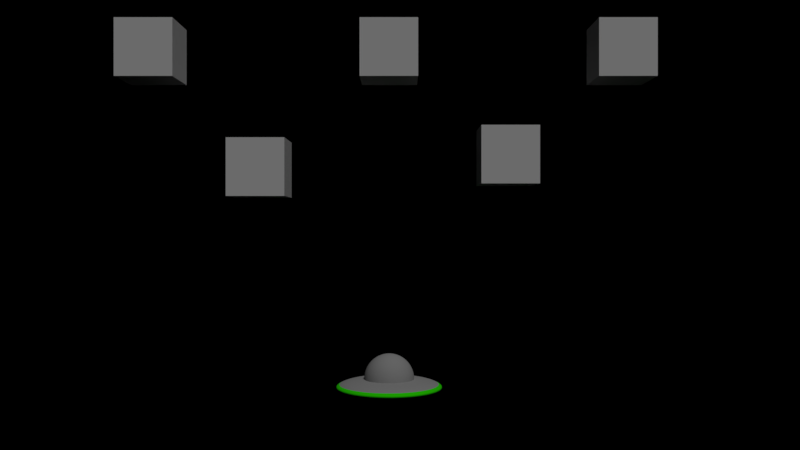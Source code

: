# Source: ufo.blend  (saved by Blender 2.78.0; exported with 4.5.12 LTS)
import bpy
from mathutils import Matrix  # noqa: F401  (used for matrix-valued properties, if any)

bpy.ops.wm.read_factory_settings(use_empty=True)
scene = bpy.context.scene
scene.name = 'Scene'

# ---- collections
col_collection_1_003 = bpy.data.collections.new('Collection 1.003'); scene.collection.children.link(col_collection_1_003)
col_collection_2 = bpy.data.collections.new('Collection 2'); scene.collection.children.link(col_collection_2)
col_collection_2.hide_render = True
col_collection_2.hide_viewport = True

# ---- materials (node trees are filled in below, after node groups)
mat_material_016 = bpy.data.materials.new('Material.016')
mat_material_016.alpha_threshold = 0.0
mat_material_016.use_transparent_shadow = False
mat_material_016.roughness = 0.5
mat_material_016.specular_intensity = 0.0
mat_material_003 = bpy.data.materials.new('Material.003')
mat_material_003.alpha_threshold = 0.0
mat_material_003.use_transparent_shadow = False
mat_material_003.diffuse_color = (0.3916, 0.3916, 0.3916, 1.0)
mat_material_003.roughness = 0.5
mat_material_003.specular_intensity = 1.0
mat_material_002 = bpy.data.materials.new('Material.002')
mat_material_002.alpha_threshold = 0.0
mat_material_002.use_transparent_shadow = False
mat_material_002.diffuse_color = (0.3916, 0.3916, 0.3916, 1.0)
mat_material_002.roughness = 0.5
mat_material_002.specular_intensity = 1.0
mat_material_001 = bpy.data.materials.new('Material.001')
mat_material_001.alpha_threshold = 0.0
mat_material_001.use_transparent_shadow = False
mat_material_001.diffuse_color = (0.03562, 1.0, 0.0, 1.0)
mat_material_001.roughness = 0.5
mat_material_001.specular_intensity = 1.0
mat_material_014 = bpy.data.materials.new('Material.014')
mat_material_014.alpha_threshold = 0.0
mat_material_014.use_transparent_shadow = False
mat_material_014.roughness = 0.5
mat_material_018 = bpy.data.materials.new('Material.018')
mat_material_018.alpha_threshold = 0.0
mat_material_018.use_transparent_shadow = False
mat_material_018.diffuse_color = (0.01236, 0.477, 0.0, 1.0)
mat_material_018.roughness = 0.5
mat_material_018.specular_intensity = 1.0

# ---- material node trees

# ---- world
world_world = bpy.data.worlds.new('World'); scene.world = world_world
world_world.color = (0.0, 0.0, 0.0)
world_world.use_sun_shadow = False
world_world.sun_shadow_jitter_overblur = 0.0
world_world.cycles.sampling_method = 'MANUAL'

# ---- cameras
cam_camera_001 = bpy.data.cameras.new('Camera.001')
cam_camera_001.clip_end = 100.0
cam_camera_001.lens = 35.0
cam_camera_001.sensor_width = 32.0
cam_camera_001.sensor_height = 18.0
cam_camera_001.display_size = 2.0
cam_camera_001.dof.focus_distance = 0.0
cam_camera_001.dof.aperture_fstop = 128.0
cam_camera_001.dof.aperture_blades = 6

# ---- lights
light_lamp = bpy.data.lights.new('Lamp', 'SUN')
light_lamp.transmission_factor = 0.0
light_lamp.cutoff_distance = 30.0
light_lamp.angle = 0.1993
light_lamp.energy = 1.0
light_lamp.shadow_buffer_clip_start = 1.001
light_lamp.shadow_soft_size = 0.1
light_lamp.shadow_cascade_max_distance = 1000.0

# ---- meshes
me_cube = bpy.data.meshes.new('Cube')
me_cube.from_pydata([(-1.0, -1.0, -1.0), (-1.0, -1.0, 1.0), (-1.0, 1.0, -1.0), (-1.0, 1.0, 1.0), (1.0, -1.0, -1.0), (1.0, -1.0, 1.0), (1.0, 1.0, -1.0), (1.0, 1.0, 1.0)], [], [(0, 1, 3, 2), (2, 3, 7, 6), (6, 7, 5, 4), (4, 5, 1, 0), (2, 6, 4, 0), (7, 3, 1, 5)])
me_cube.use_remesh_preserve_volume = False
me_cube.use_remesh_preserve_attributes = False
me_cube.use_mirror_vertex_groups = False
me_cube.update()
me_plane_003 = bpy.data.meshes.new('Plane.003')
me_plane_003.from_pydata([(-1.0, -1.0, 0.0), (1.0, -1.0, 0.0), (-1.0, 1.0, 0.0), (1.0, 1.0, 0.0)], [], [(0, 1, 3, 2)])
me_plane_003.materials.append(mat_material_016)
me_plane_003.use_remesh_preserve_volume = False
me_plane_003.use_remesh_preserve_attributes = False
me_plane_003.use_mirror_vertex_groups = False
me_plane_003.update()
me_sphere_001 = bpy.data.meshes.new('Sphere.001')
me_sphere_001.from_pydata([(0.03806, 0.1913, 0.9808), (0.07466, 0.3753, 0.9239), (0.1084, 0.5449, 0.8315), (0.1379, 0.6935, 0.7071), (0.1622, 0.8155, 0.5556), (0.1802, 0.9061, 0.3827), (0.1913, 0.9619, 0.1951), (0.1951, 0.9808, 7.55e-08), (0.1913, 0.9619, -0.1951), (0.1802, 0.9061, -0.3827), (0.1622, 0.8155, -0.5556), (0.1379, 0.6935, -0.7071), (0.1084, 0.5449, -0.8315), (0.07466, 0.3753, -0.9239), (0.03806, 0.1913, -0.9808), (0.07466, 0.1802, 0.9808), (0.1464, 0.3536, 0.9239), (0.2126, 0.5133, 0.8315), (0.2706, 0.6533, 0.7071), (0.3182, 0.7682, 0.5556), (0.3536, 0.8536, 0.3827), (0.3753, 0.9061, 0.1951), (0.3827, 0.9239, 7.55e-08), (0.3753, 0.9061, -0.1951), (0.3536, 0.8536, -0.3827), (0.3182, 0.7682, -0.5556), (0.2706, 0.6533, -0.7071), (0.2126, 0.5133, -0.8315), (0.1464, 0.3536, -0.9239), (0.07466, 0.1802, -0.9808), (0.1084, 0.1622, 0.9808), (0.2126, 0.3182, 0.9239), (0.3087, 0.4619, 0.8315), (0.3928, 0.5879, 0.7071), (0.4619, 0.6913, 0.5556), (0.5133, 0.7682, 0.3827), (0.5449, 0.8155, 0.1951), (0.5556, 0.8315, 7.55e-08), (0.5449, 0.8155, -0.1951), (0.5133, 0.7682, -0.3827), (0.4619, 0.6913, -0.5556), (0.3928, 0.5879, -0.7071), (0.3087, 0.4619, -0.8315), (0.2126, 0.3182, -0.9239), (0.1084, 0.1622, -0.9808), (0.1379, 0.1379, 0.9808), (0.2706, 0.2706, 0.9239), (0.3928, 0.3928, 0.8315), (0.5, 0.5, 0.7071), (0.5879, 0.5879, 0.5556), (0.6533, 0.6533, 0.3827), (0.6935, 0.6935, 0.1951), (0.7071, 0.7071, 7.55e-08), (0.6935, 0.6935, -0.1951), (0.6533, 0.6533, -0.3827), (0.5879, 0.5879, -0.5556), (0.5, 0.5, -0.7071), (0.3928, 0.3928, -0.8315), (0.2706, 0.2706, -0.9239), (0.1379, 0.1379, -0.9808), (0.1622, 0.1084, 0.9808), (0.3182, 0.2126, 0.9239), (0.4619, 0.3087, 0.8315), (0.5879, 0.3928, 0.7071), (0.6913, 0.4619, 0.5556), (0.7682, 0.5133, 0.3827), (0.8155, 0.5449, 0.1951), (0.8315, 0.5556, 7.55e-08), (0.8155, 0.5449, -0.1951), (0.7682, 0.5133, -0.3827), (0.6913, 0.4619, -0.5556), (0.5879, 0.3928, -0.7071), (0.4619, 0.3087, -0.8315), (0.3182, 0.2126, -0.9239), (0.1622, 0.1084, -0.9808), (0.0, -3.258e-07, -1.0), (0.1802, 0.07466, 0.9808), (0.3536, 0.1464, 0.9239), (0.5133, 0.2126, 0.8315), (0.6533, 0.2706, 0.7071), (0.7682, 0.3182, 0.5556), (0.8536, 0.3536, 0.3827), (0.9061, 0.3753, 0.1951), (0.9239, 0.3827, 7.55e-08), (0.9061, 0.3753, -0.1951), (0.8536, 0.3536, -0.3827), (0.7682, 0.3182, -0.5556), (0.6533, 0.2706, -0.7071), (0.5133, 0.2126, -0.8315), (0.3536, 0.1464, -0.9239), (0.1802, 0.07466, -0.9808), (0.1913, 0.03806, 0.9808), (0.3753, 0.07466, 0.9239), (0.5449, 0.1084, 0.8315), (0.6935, 0.1379, 0.7071), (0.8155, 0.1622, 0.5556), (0.9061, 0.1802, 0.3827), (0.9619, 0.1913, 0.1951), (0.9808, 0.1951, 7.55e-08), (0.9619, 0.1913, -0.1951), (0.9061, 0.1802, -0.3827), (0.8155, 0.1622, -0.5556), (0.6935, 0.1379, -0.7071), (0.5449, 0.1084, -0.8315), (0.3753, 0.07466, -0.9239), (0.1913, 0.03806, -0.9808), (0.1951, -3.266e-07, 0.9808), (0.3827, -3.192e-07, 0.9239), (0.5556, -3.117e-07, 0.8315), (0.7071, -3.192e-07, 0.7071), (0.8315, -3.341e-07, 0.5556), (0.9239, -2.745e-07, 0.3827), (0.9808, -3.937e-07, 0.1951), (1.0, -3.788e-07, 7.55e-08), (0.9808, -3.937e-07, -0.1951), (0.9239, -2.298e-07, -0.3827), (0.8315, -3.341e-07, -0.5556), (0.7071, -3.192e-07, -0.7071), (0.5556, -3.415e-07, -0.8315), (0.3827, -3.043e-07, -0.9239), (0.1951, -3.08e-07, -0.9808), (0.1913, -0.03806, 0.9808), (0.3753, -0.07466, 0.9239), (0.5449, -0.1084, 0.8315), (0.6935, -0.138, 0.7071), (0.8155, -0.1622, 0.5556), (0.9061, -0.1802, 0.3827), (0.9619, -0.1913, 0.1951), (0.9808, -0.1951, 7.55e-08), (0.9619, -0.1913, -0.1951), (0.9061, -0.1802, -0.3827), (0.8155, -0.1622, -0.5556), (0.6935, -0.138, -0.7071), (0.5449, -0.1084, -0.8315), (0.3753, -0.07466, -0.9239), (0.1913, -0.03806, -0.9808), (0.1802, -0.07466, 0.9808), (0.3536, -0.1464, 0.9239), (0.5133, -0.2126, 0.8315), (0.6533, -0.2706, 0.7071), (0.7682, -0.3182, 0.5556), (0.8536, -0.3536, 0.3827), (0.9061, -0.3753, 0.1951), (0.9239, -0.3827, 7.55e-08), (0.9061, -0.3753, -0.1951), (0.8536, -0.3536, -0.3827), (0.7682, -0.3182, -0.5556), (0.6533, -0.2706, -0.7071), (0.5133, -0.2126, -0.8315), (0.3536, -0.1464, -0.9239), (0.1802, -0.07466, -0.9808), (0.1622, -0.1084, 0.9808), (0.3182, -0.2126, 0.9239), (0.4619, -0.3087, 0.8315), (0.5879, -0.3928, 0.7071), (0.6913, -0.4619, 0.5556), (0.7682, -0.5133, 0.3827), (0.8155, -0.5449, 0.1951), (0.8315, -0.5556, 7.55e-08), (0.8155, -0.5449, -0.1951), (0.7682, -0.5133, -0.3827), (0.6913, -0.4619, -0.5556), (0.5879, -0.3928, -0.7071), (0.4619, -0.3087, -0.8315), (0.3182, -0.2126, -0.9239), (0.1622, -0.1084, -0.9808), (0.1379, -0.138, 0.9808), (0.2706, -0.2706, 0.9239), (0.3928, -0.3928, 0.8315), (0.5, -0.5, 0.7071), (0.5879, -0.5879, 0.5556), (0.6533, -0.6533, 0.3827), (0.6935, -0.6935, 0.1951), (0.7071, -0.7071, 7.55e-08), (0.6935, -0.6935, -0.1951), (0.6533, -0.6533, -0.3827), (0.5879, -0.5879, -0.5556), (0.5, -0.5, -0.7071), (0.3928, -0.3928, -0.8315), (0.2706, -0.2706, -0.9239), (0.1379, -0.138, -0.9808), (0.1084, -0.1622, 0.9808), (0.2126, -0.3182, 0.9239), (0.3087, -0.4619, 0.8315), (0.3928, -0.5879, 0.7071), (0.4619, -0.6913, 0.5556), (0.5133, -0.7682, 0.3827), (0.5449, -0.8155, 0.1951), (0.5556, -0.8315, 7.55e-08), (0.5449, -0.8155, -0.1951), (0.5133, -0.7682, -0.3827), (0.4619, -0.6913, -0.5556), (0.3928, -0.5879, -0.7071), (0.3087, -0.4619, -0.8315), (0.2126, -0.3182, -0.9239), (0.1084, -0.1622, -0.9808), (0.07466, -0.1802, 0.9808), (0.1464, -0.3536, 0.9239), (0.2126, -0.5133, 0.8315), (0.2706, -0.6533, 0.7071), (0.3182, -0.7682, 0.5556), (0.3536, -0.8536, 0.3827), (0.3753, -0.9061, 0.1951), (0.3827, -0.9239, 7.55e-08), (0.3753, -0.9061, -0.1951), (0.3536, -0.8536, -0.3827), (0.3182, -0.7682, -0.5556), (0.2706, -0.6533, -0.7071), (0.2126, -0.5133, -0.8315), (0.1464, -0.3536, -0.9239), (0.07466, -0.1802, -0.9808), (0.03806, -0.1913, 0.9808), (0.07466, -0.3753, 0.9239), (0.1084, -0.5449, 0.8315), (0.1379, -0.6935, 0.7071), (0.1622, -0.8155, 0.5556), (0.1802, -0.9061, 0.3827), (0.1913, -0.9619, 0.1951), (0.1951, -0.9808, 7.55e-08), (0.1913, -0.9619, -0.1951), (0.1802, -0.9061, -0.3827), (0.1622, -0.8155, -0.5556), (0.1379, -0.6935, -0.7071), (0.1084, -0.5449, -0.8315), (0.07466, -0.3753, -0.9239), (0.03806, -0.1913, -0.9808), (-7.212e-09, -0.1951, 0.9808), (4.122e-08, -0.3827, 0.9239), (2.632e-08, -0.5556, 0.8315), (-2.584e-08, -0.7071, 0.7071), (-8.544e-08, -0.8315, 0.5556), (6.357e-08, -0.9239, 0.3827), (-8.544e-08, -0.9808, 0.1951), (-1.003e-07, -1.0, 7.55e-08), (-8.544e-08, -0.9808, -0.1951), (6.357e-08, -0.9239, -0.3827), (-8.544e-08, -0.8315, -0.5556), (-2.584e-08, -0.7071, -0.7071), (-1.094e-08, -0.5556, -0.8315), (3.964e-09, -0.3827, -0.9239), (3.964e-09, -0.1951, -0.9808), (-0.03806, -0.1913, 0.9808), (-0.07466, -0.3753, 0.9239), (-0.1084, -0.5449, 0.8315), (-0.1379, -0.6935, 0.7071), (-0.1622, -0.8155, 0.5556), (-0.1802, -0.9061, 0.3827), (-0.1913, -0.9619, 0.1951), (-0.1951, -0.9808, 7.55e-08), (-0.1913, -0.9619, -0.1951), (-0.1802, -0.9061, -0.3827), (-0.1622, -0.8155, -0.5556), (-0.1379, -0.6935, -0.7071), (-0.1084, -0.5449, -0.8315), (-0.07466, -0.3753, -0.9239), (-0.03806, -0.1913, -0.9808), (-0.07466, -0.1802, 0.9808), (-0.1464, -0.3536, 0.9239), (-0.2126, -0.5133, 0.8315), (-0.2706, -0.6533, 0.7071), (-0.3182, -0.7682, 0.5556), (-0.3536, -0.8536, 0.3827), (-0.3753, -0.9061, 0.1951), (-0.3827, -0.9239, 7.55e-08), (-0.3753, -0.9061, -0.1951), (-0.3536, -0.8536, -0.3827), (-0.3182, -0.7682, -0.5556), (-0.2706, -0.6533, -0.7071), (-0.2126, -0.5133, -0.8315), (-0.1464, -0.3536, -0.9239), (-0.07466, -0.1802, -0.9808), (-1.81e-07, -5.968e-07, 1.0), (-0.1084, -0.1622, 0.9808), (-0.2126, -0.3182, 0.9239), (-0.3087, -0.4619, 0.8315), (-0.3928, -0.5879, 0.7071), (-0.4619, -0.6913, 0.5556), (-0.5133, -0.7682, 0.3827), (-0.5449, -0.8155, 0.1951), (-0.5556, -0.8315, 7.55e-08), (-0.5449, -0.8155, -0.1951), (-0.5133, -0.7682, -0.3827), (-0.4619, -0.6913, -0.5556), (-0.3928, -0.5879, -0.7071), (-0.3087, -0.4619, -0.8315), (-0.2126, -0.3182, -0.9239), (-0.1084, -0.1622, -0.9808), (-0.1379, -0.138, 0.9808), (-0.2706, -0.2706, 0.9239), (-0.3928, -0.3928, 0.8315), (-0.5, -0.5, 0.7071), (-0.5879, -0.5879, 0.5556), (-0.6533, -0.6533, 0.3827), (-0.6935, -0.6935, 0.1951), (-0.7071, -0.7071, 7.55e-08), (-0.6935, -0.6935, -0.1951), (-0.6533, -0.6533, -0.3827), (-0.5879, -0.5879, -0.5556), (-0.5, -0.5, -0.7071), (-0.3928, -0.3928, -0.8315), (-0.2706, -0.2706, -0.9239), (-0.1379, -0.1379, -0.9808), (-0.1622, -0.1084, 0.9808), (-0.3182, -0.2126, 0.9239), (-0.4619, -0.3087, 0.8315), (-0.5879, -0.3928, 0.7071), (-0.6913, -0.4619, 0.5556), (-0.7682, -0.5133, 0.3827), (-0.8155, -0.5449, 0.1951), (-0.8315, -0.5556, 7.55e-08), (-0.8155, -0.5449, -0.1951), (-0.7682, -0.5133, -0.3827), (-0.6913, -0.4619, -0.5556), (-0.5879, -0.3928, -0.7071), (-0.4619, -0.3087, -0.8315), (-0.3182, -0.2126, -0.9239), (-0.1622, -0.1084, -0.9808), (-0.1802, -0.07466, 0.9808), (-0.3536, -0.1464, 0.9239), (-0.5133, -0.2126, 0.8315), (-0.6533, -0.2706, 0.7071), (-0.7682, -0.3182, 0.5556), (-0.8536, -0.3536, 0.3827), (-0.9061, -0.3753, 0.1951), (-0.9239, -0.3827, 7.55e-08), (-0.9061, -0.3753, -0.1951), (-0.8536, -0.3536, -0.3827), (-0.7682, -0.3182, -0.5556), (-0.6533, -0.2706, -0.7071), (-0.5133, -0.2126, -0.8315), (-0.3536, -0.1464, -0.9239), (-0.1802, -0.07466, -0.9808), (-0.1913, -0.03806, 0.9808), (-0.3753, -0.07466, 0.9239), (-0.5449, -0.1084, 0.8315), (-0.6935, -0.1379, 0.7071), (-0.8155, -0.1622, 0.5556), (-0.9061, -0.1802, 0.3827), (-0.9619, -0.1913, 0.1951), (-0.9808, -0.1951, 7.55e-08), (-0.9619, -0.1913, -0.1951), (-0.9061, -0.1802, -0.3827), (-0.8155, -0.1622, -0.5556), (-0.6935, -0.1379, -0.7071), (-0.5449, -0.1084, -0.8315), (-0.3753, -0.07466, -0.9239), (-0.1913, -0.03806, -0.9808), (-0.1951, -3.117e-07, 0.9808), (-0.3827, -2.819e-07, 0.9239), (-0.5556, -2.819e-07, 0.8315), (-0.7071, -1.851e-07, 0.7071), (-0.8315, -1.404e-07, 0.5556), (-0.9239, -3.192e-07, 0.3827), (-0.9808, -9.567e-08, 0.1951), (-1.0, -1.404e-07, 7.55e-08), (-0.9808, -9.567e-08, -0.1951), (-0.9239, -3.192e-07, -0.3827), (-0.8315, -1.404e-07, -0.5556), (-0.7071, -1.851e-07, -0.7071), (-0.5556, -2.596e-07, -0.8315), (-0.3827, -2.521e-07, -0.9239), (-0.1951, -3.155e-07, -0.9808), (-0.1913, 0.03806, 0.9808), (-0.3753, 0.07466, 0.9239), (-0.5449, 0.1084, 0.8315), (-0.6935, 0.1379, 0.7071), (-0.8155, 0.1622, 0.5556), (-0.9061, 0.1802, 0.3827), (-0.9619, 0.1913, 0.1951), (-0.9808, 0.1951, 7.55e-08), (-0.9619, 0.1913, -0.1951), (-0.9061, 0.1802, -0.3827), (-0.8155, 0.1622, -0.5556), (-0.6935, 0.1379, -0.7071), (-0.5449, 0.1084, -0.8315), (-0.3753, 0.07466, -0.9239), (-0.1913, 0.03806, -0.9808), (-0.1802, 0.07466, 0.9808), (-0.3536, 0.1464, 0.9239), (-0.5133, 0.2126, 0.8315), (-0.6533, 0.2706, 0.7071), (-0.7682, 0.3182, 0.5556), (-0.8536, 0.3536, 0.3827), (-0.9061, 0.3753, 0.1951), (-0.9239, 0.3827, 7.55e-08), (-0.9061, 0.3753, -0.1951), (-0.8536, 0.3536, -0.3827), (-0.7682, 0.3182, -0.5556), (-0.6533, 0.2706, -0.7071), (-0.5133, 0.2126, -0.8315), (-0.3536, 0.1464, -0.9239), (-0.1802, 0.07466, -0.9808), (-0.1622, 0.1084, 0.9808), (-0.3182, 0.2126, 0.9239), (-0.4619, 0.3087, 0.8315), (-0.5879, 0.3928, 0.7071), (-0.6913, 0.4619, 0.5556), (-0.7682, 0.5133, 0.3827), (-0.8155, 0.5449, 0.1951), (-0.8315, 0.5556, 7.55e-08), (-0.8155, 0.5449, -0.1951), (-0.7682, 0.5133, -0.3827), (-0.6913, 0.4619, -0.5556), (-0.5879, 0.3928, -0.7071), (-0.4619, 0.3087, -0.8315), (-0.3182, 0.2126, -0.9239), (-0.1622, 0.1084, -0.9808), (-0.1379, 0.1379, 0.9808), (-0.2706, 0.2706, 0.9239), (-0.3928, 0.3928, 0.8315), (-0.5, 0.5, 0.7071), (-0.5879, 0.5879, 0.5556), (-0.6533, 0.6533, 0.3827), (-0.6935, 0.6935, 0.1951), (-0.7071, 0.7071, 7.55e-08), (-0.6935, 0.6935, -0.1951), (-0.6533, 0.6533, -0.3827), (-0.5879, 0.5879, -0.5556), (-0.5, 0.5, -0.7071), (-0.3928, 0.3928, -0.8315), (-0.2706, 0.2706, -0.9239), (-0.1379, 0.1379, -0.9808), (-0.1084, 0.1622, 0.9808), (-0.2126, 0.3182, 0.9239), (-0.3087, 0.4619, 0.8315), (-0.3928, 0.5879, 0.7071), (-0.4619, 0.6913, 0.5556), (-0.5133, 0.7682, 0.3827), (-0.5449, 0.8155, 0.1951), (-0.5556, 0.8315, 7.55e-08), (-0.5449, 0.8155, -0.1951), (-0.5133, 0.7682, -0.3827), (-0.4619, 0.6913, -0.5556), (-0.3928, 0.5879, -0.7071), (-0.3087, 0.4619, -0.8315), (-0.2126, 0.3182, -0.9239), (-0.1084, 0.1622, -0.9808), (-0.07466, 0.1802, 0.9808), (-0.1464, 0.3536, 0.9239), (-0.2126, 0.5133, 0.8315), (-0.2706, 0.6533, 0.7071), (-0.3182, 0.7682, 0.5556), (-0.3536, 0.8536, 0.3827), (-0.3753, 0.9061, 0.1951), (-0.3827, 0.9239, 7.55e-08), (-0.3753, 0.9061, -0.1951), (-0.3536, 0.8536, -0.3827), (-0.3182, 0.7682, -0.5556), (-0.2706, 0.6533, -0.7071), (-0.2126, 0.5133, -0.8315), (-0.1464, 0.3536, -0.9239), (-0.07466, 0.1802, -0.9808), (-0.03806, 0.1913, 0.9808), (-0.07466, 0.3753, 0.9239), (-0.1084, 0.5449, 0.8315), (-0.1379, 0.6935, 0.7071), (-0.1622, 0.8155, 0.5556), (-0.1802, 0.9061, 0.3827), (-0.1913, 0.9619, 0.1951), (-0.1951, 0.9808, 7.55e-08), (-0.1913, 0.9619, -0.1951), (-0.1802, 0.9061, -0.3827), (-0.1622, 0.8155, -0.5556), (-0.1379, 0.6935, -0.7071), (-0.1084, 0.5449, -0.8315), (-0.07466, 0.3753, -0.9239), (-0.03806, 0.1913, -0.9808), (3.749e-08, 0.1951, 0.9808), (7.847e-08, 0.3827, 0.9239), (1.083e-07, 0.5556, 0.8315), (1.53e-07, 0.7071, 0.7071), (2.722e-07, 0.8315, 0.5556), (6.357e-08, 0.9239, 0.3827), (2.573e-07, 0.9808, 0.1951), (2.722e-07, 1.0, 7.55e-08), (2.573e-07, 0.9808, -0.1951), (6.357e-08, 0.9239, -0.3827), (2.722e-07, 0.8315, -0.5556), (1.53e-07, 0.7071, -0.7071), (1.232e-07, 0.5556, -0.8315), (7.847e-08, 0.3827, -0.9239), (1.514e-08, 0.1951, -0.9808), (0.07945, 0.3994, 0.03802), (0.1558, 0.7835, 0.01747), (0.2263, 1.137, -0.01588), (0.288, 1.448, -0.06078), (0.3386, 1.702, -0.1155), (0.3762, 1.892, -0.1779), (0.3994, 2.008, -0.2456), (0.4072, 2.047, -0.316), (0.3994, 2.008, -0.3865), (0.3762, 1.892, -0.4542), (0.3386, 1.702, -0.5166), (0.288, 1.448, -0.5713), (0.2263, 1.137, -0.6162), (0.1558, 0.7835, -0.6495), (0.07945, 0.3994, -0.6701), (0.1558, 0.3762, 0.03802), (0.3057, 0.738, 0.01747), (0.4438, 1.071, -0.01588), (0.5649, 1.364, -0.06078), (0.6642, 1.604, -0.1155), (0.738, 1.782, -0.1779), (0.7835, 1.892, -0.2456), (0.7988, 1.929, -0.316), (0.7835, 1.892, -0.3865), (0.738, 1.782, -0.4542), (0.6642, 1.604, -0.5166), (0.5649, 1.364, -0.5713), (0.4438, 1.071, -0.6162), (0.3057, 0.738, -0.6495), (0.1558, 0.3762, -0.6701), (0.2263, 0.3386, 0.03802), (0.4438, 0.6642, 0.01747), (0.6443, 0.9643, -0.01588), (0.8201, 1.227, -0.06078), (0.9643, 1.443, -0.1155), (1.071, 1.604, -0.1779), (1.137, 1.702, -0.2456), (1.16, 1.736, -0.316), (1.137, 1.702, -0.3865), (1.071, 1.604, -0.4542), (0.9643, 1.443, -0.5166), (0.8201, 1.227, -0.5713), (0.6443, 0.9643, -0.6162), (0.4438, 0.6642, -0.6495), (0.2263, 0.3386, -0.6701), (0.288, 0.288, 0.03802), (0.5649, 0.5649, 0.01747), (0.8201, 0.8201, -0.01588), (1.044, 1.044, -0.06078), (1.227, 1.227, -0.1155), (1.364, 1.364, -0.1779), (1.448, 1.448, -0.2456), (1.476, 1.476, -0.316), (1.448, 1.448, -0.3865), (1.364, 1.364, -0.4542), (1.227, 1.227, -0.5166), (1.044, 1.044, -0.5713), (0.8201, 0.8201, -0.6162), (0.5649, 0.5649, -0.6495), (0.288, 0.288, -0.6701), (0.3386, 0.2263, 0.03802), (0.6642, 0.4438, 0.01747), (0.9643, 0.6443, -0.01588), (1.227, 0.8201, -0.06078), (1.443, 0.9643, -0.1155), (1.604, 1.071, -0.1779), (1.702, 1.137, -0.2456), (1.736, 1.16, -0.316), (1.702, 1.137, -0.3865), (1.604, 1.071, -0.4542), (1.443, 0.9643, -0.5166), (1.227, 0.8201, -0.5713), (0.9643, 0.6443, -0.6162), (0.6642, 0.4438, -0.6495), (0.3386, 0.2263, -0.6701), (-1.361e-08, -6.802e-07, -0.677), (0.3762, 0.1558, 0.03802), (0.738, 0.3057, 0.01747), (1.071, 0.4438, -0.01588), (1.364, 0.5649, -0.06078), (1.604, 0.6642, -0.1155), (1.782, 0.738, -0.1779), (1.892, 0.7835, -0.2456), (1.929, 0.7988, -0.316), (1.892, 0.7835, -0.3865), (1.782, 0.738, -0.4542), (1.604, 0.6642, -0.5166), (1.364, 0.5649, -0.5713), (1.071, 0.4438, -0.6162), (0.738, 0.3057, -0.6495), (0.3762, 0.1558, -0.6701), (0.3994, 0.07945, 0.03802), (0.7835, 0.1558, 0.01747), (1.137, 0.2263, -0.01588), (1.448, 0.288, -0.06078), (1.702, 0.3386, -0.1155), (1.892, 0.3762, -0.1779), (2.008, 0.3994, -0.2456), (2.047, 0.4072, -0.316), (2.008, 0.3994, -0.3865), (1.892, 0.3762, -0.4542), (1.702, 0.3386, -0.5166), (1.448, 0.288, -0.5713), (1.137, 0.2263, -0.6162), (0.7835, 0.1558, -0.6495), (0.3994, 0.07945, -0.6701), (0.4072, -6.818e-07, 0.03802), (0.7988, -6.663e-07, 0.01747), (1.16, -6.507e-07, -0.01588), (1.476, -6.663e-07, -0.06078), (1.736, -6.974e-07, -0.1155), (1.929, -5.73e-07, -0.1779), (2.047, -8.218e-07, -0.2456), (2.087, -7.907e-07, -0.316), (2.047, -8.218e-07, -0.3865), (1.929, -4.797e-07, -0.4542), (1.736, -6.974e-07, -0.5166), (1.476, -6.663e-07, -0.5713), (1.16, -7.13e-07, -0.6162), (0.7988, -6.352e-07, -0.6495), (0.4072, -6.43e-07, -0.6701), (0.3994, -0.07945, 0.03802), (0.7835, -0.1558, 0.01747), (1.137, -0.2263, -0.01588), (1.448, -0.288, -0.06078), (1.702, -0.3386, -0.1155), (1.892, -0.3762, -0.1779), (2.008, -0.3994, -0.2456), (2.047, -0.4072, -0.316), (2.008, -0.3994, -0.3865), (1.892, -0.3762, -0.4542), (1.702, -0.3386, -0.5166), (1.448, -0.288, -0.5713), (1.137, -0.2263, -0.6162), (0.7835, -0.1558, -0.6495), (0.3994, -0.07945, -0.6701), (0.3762, -0.1558, 0.03802), (0.738, -0.3057, 0.01747), (1.071, -0.4438, -0.01588), (1.364, -0.5649, -0.06078), (1.604, -0.6642, -0.1155), (1.782, -0.738, -0.1779), (1.892, -0.7835, -0.2456), (1.929, -0.7988, -0.316), (1.892, -0.7835, -0.3865), (1.782, -0.738, -0.4542), (1.604, -0.6642, -0.5166), (1.364, -0.5649, -0.5713), (1.071, -0.4438, -0.6162), (0.738, -0.3057, -0.6495), (0.3762, -0.1558, -0.6701), (0.3386, -0.2263, 0.03802), (0.6642, -0.4438, 0.01747), (0.9643, -0.6443, -0.01588), (1.227, -0.8201, -0.06078), (1.443, -0.9643, -0.1155), (1.604, -1.071, -0.1779), (1.702, -1.137, -0.2456), (1.736, -1.16, -0.316), (1.702, -1.137, -0.3865), (1.604, -1.071, -0.4542), (1.443, -0.9643, -0.5166), (1.227, -0.8201, -0.5713), (0.9643, -0.6443, -0.6162), (0.6642, -0.4438, -0.6495), (0.3386, -0.2263, -0.6701), (0.288, -0.288, 0.03802), (0.5649, -0.5649, 0.01747), (0.8201, -0.8201, -0.01588), (1.044, -1.044, -0.06078), (1.227, -1.227, -0.1155), (1.364, -1.364, -0.1779), (1.448, -1.448, -0.2456), (1.476, -1.476, -0.316), (1.448, -1.448, -0.3865), (1.364, -1.364, -0.4542), (1.227, -1.227, -0.5166), (1.044, -1.044, -0.5713), (0.8201, -0.8201, -0.6162), (0.5649, -0.5649, -0.6495), (0.288, -0.288, -0.6701), (0.2263, -0.3386, 0.03802), (0.4438, -0.6642, 0.01747), (0.6443, -0.9643, -0.01588), (0.8201, -1.227, -0.06078), (0.9643, -1.443, -0.1155), (1.071, -1.604, -0.1779), (1.137, -1.702, -0.2456), (1.16, -1.736, -0.316), (1.137, -1.702, -0.3865), (1.071, -1.604, -0.4542), (0.9643, -1.443, -0.5166), (0.8201, -1.227, -0.5713), (0.6443, -0.9643, -0.6162), (0.4438, -0.6642, -0.6495), (0.2263, -0.3386, -0.6701), (0.1558, -0.3762, 0.03802), (0.3057, -0.738, 0.01747), (0.4438, -1.071, -0.01588), (0.5649, -1.364, -0.06078), (0.6642, -1.604, -0.1155), (0.738, -1.782, -0.1779), (0.7835, -1.892, -0.2456), (0.7988, -1.929, -0.316), (0.7835, -1.892, -0.3865), (0.738, -1.782, -0.4542), (0.6642, -1.604, -0.5166), (0.5649, -1.364, -0.5713), (0.4438, -1.071, -0.6162), (0.3057, -0.738, -0.6495), (0.1558, -0.3762, -0.6701), (0.07945, -0.3994, 0.03802), (0.1558, -0.7835, 0.01747), (0.2263, -1.137, -0.01588), (0.288, -1.448, -0.06078), (0.3386, -1.702, -0.1155), (0.3762, -1.892, -0.1779), (0.3994, -2.008, -0.2456), (0.4072, -2.047, -0.316), (0.3994, -2.008, -0.3865), (0.3762, -1.892, -0.4542), (0.3386, -1.702, -0.5166), (0.288, -1.448, -0.5713), (0.2263, -1.137, -0.6162), (0.1558, -0.7835, -0.6495), (0.07945, -0.3994, -0.6701), (-3.122e-08, -0.4072, 0.03802), (6.995e-08, -0.7988, 0.01747), (3.896e-08, -1.16, -0.01588), (-6.975e-08, -1.476, -0.06078), (-1.94e-07, -1.736, -0.1155), (1.173e-07, -1.929, -0.1779), (-1.935e-07, -2.047, -0.2456), (-2.244e-07, -2.087, -0.316), (-1.93e-07, -2.047, -0.3865), (1.183e-07, -1.929, -0.4542), (-1.925e-07, -1.736, -0.5166), (-6.793e-08, -1.476, -0.5713), (-3.666e-08, -1.16, -0.6162), (-5.436e-09, -0.7988, -0.6495), (-5.363e-09, -0.4072, -0.6701), (-0.07945, -0.3994, 0.03802), (-0.1558, -0.7835, 0.01747), (-0.2263, -1.137, -0.01588), (-0.288, -1.448, -0.06078), (-0.3386, -1.702, -0.1155), (-0.3762, -1.892, -0.1779), (-0.3994, -2.008, -0.2456), (-0.4072, -2.047, -0.316), (-0.3994, -2.008, -0.3865), (-0.3762, -1.892, -0.4542), (-0.3386, -1.702, -0.5166), (-0.288, -1.448, -0.5713), (-0.2263, -1.137, -0.6162), (-0.1558, -0.7835, -0.6495), (-0.07945, -0.3994, -0.6701), (-0.1558, -0.3762, 0.03802), (-0.3057, -0.738, 0.01747), (-0.4438, -1.071, -0.01588), (-0.5649, -1.364, -0.06078), (-0.6642, -1.604, -0.1155), (-0.738, -1.782, -0.1779), (-0.7835, -1.892, -0.2456), (-0.7988, -1.929, -0.316), (-0.7835, -1.892, -0.3865), (-0.738, -1.782, -0.4542), (-0.6642, -1.604, -0.5166), (-0.5649, -1.364, -0.5713), (-0.4438, -1.071, -0.6162), (-0.3057, -0.738, -0.6495), (-0.1558, -0.3762, -0.6701), (-3.941e-07, -1.246e-06, 0.04495), (-0.2263, -0.3386, 0.03802), (-0.4438, -0.6642, 0.01747), (-0.6443, -0.9643, -0.01588), (-0.8201, -1.227, -0.06078), (-0.9643, -1.443, -0.1155), (-1.071, -1.604, -0.1779), (-1.137, -1.702, -0.2456), (-1.16, -1.736, -0.316), (-1.137, -1.702, -0.3865), (-1.071, -1.604, -0.4542), (-0.9643, -1.443, -0.5166), (-0.8201, -1.227, -0.5713), (-0.6443, -0.9643, -0.6162), (-0.4438, -0.6642, -0.6495), (-0.2263, -0.3386, -0.6701), (-0.288, -0.288, 0.03802), (-0.5649, -0.5649, 0.01747), (-0.8201, -0.8201, -0.01588), (-1.044, -1.044, -0.06078), (-1.227, -1.227, -0.1155), (-1.364, -1.364, -0.1779), (-1.448, -1.448, -0.2456), (-1.476, -1.476, -0.316), (-1.448, -1.448, -0.3865), (-1.364, -1.364, -0.4542), (-1.227, -1.227, -0.5166), (-1.044, -1.044, -0.5713), (-0.8201, -0.8201, -0.6162), (-0.5649, -0.5649, -0.6495), (-0.288, -0.288, -0.6701), (-0.3386, -0.2263, 0.03802), (-0.6642, -0.4438, 0.01747), (-0.9643, -0.6443, -0.01588), (-1.227, -0.8201, -0.06078), (-1.443, -0.9643, -0.1155), (-1.604, -1.071, -0.1779), (-1.702, -1.137, -0.2456), (-1.736, -1.16, -0.316), (-1.702, -1.137, -0.3865), (-1.604, -1.071, -0.4542), (-1.443, -0.9643, -0.5166), (-1.227, -0.8201, -0.5713), (-0.9643, -0.6443, -0.6162), (-0.6642, -0.4438, -0.6495), (-0.3386, -0.2263, -0.6701), (-0.3762, -0.1558, 0.03802), (-0.738, -0.3057, 0.01747), (-1.071, -0.4438, -0.01588), (-1.364, -0.5649, -0.06078), (-1.604, -0.6642, -0.1155), (-1.782, -0.738, -0.1779), (-1.892, -0.7835, -0.2456), (-1.929, -0.7988, -0.316), (-1.892, -0.7835, -0.3865), (-1.782, -0.738, -0.4542), (-1.604, -0.6642, -0.5166), (-1.364, -0.5649, -0.5713), (-1.071, -0.4438, -0.6162), (-0.738, -0.3057, -0.6495), (-0.3762, -0.1558, -0.6701), (-0.3994, -0.07945, 0.03802), (-0.7835, -0.1558, 0.01747), (-1.137, -0.2263, -0.01588), (-1.448, -0.288, -0.06078), (-1.702, -0.3386, -0.1155), (-1.892, -0.3762, -0.1779), (-2.008, -0.3994, -0.2456), (-2.047, -0.4072, -0.316), (-2.008, -0.3994, -0.3865), (-1.892, -0.3762, -0.4542), (-1.702, -0.3386, -0.5166), (-1.448, -0.288, -0.5713), (-1.137, -0.2263, -0.6162), (-0.7835, -0.1558, -0.6495), (-0.3994, -0.07945, -0.6701), (-0.4072, -6.507e-07, 0.03802), (-0.7988, -5.885e-07, 0.01747), (-1.16, -5.885e-07, -0.01588), (-1.476, -3.863e-07, -0.06078), (-1.736, -2.93e-07, -0.1155), (-1.929, -6.663e-07, -0.1779), (-2.047, -1.997e-07, -0.2456), (-2.087, -2.93e-07, -0.316), (-2.047, -1.997e-07, -0.3865), (-1.929, -6.663e-07, -0.4542), (-1.736, -2.93e-07, -0.5166), (-1.476, -3.863e-07, -0.5713), (-1.16, -5.419e-07, -0.6162), (-0.7988, -5.263e-07, -0.6495), (-0.4072, -6.585e-07, -0.6701), (-0.3994, 0.07945, 0.03802), (-0.7835, 0.1558, 0.01747), (-1.137, 0.2263, -0.01588), (-1.448, 0.288, -0.06078), (-1.702, 0.3386, -0.1155), (-1.892, 0.3762, -0.1779), (-2.008, 0.3994, -0.2456), (-2.047, 0.4072, -0.316), (-2.008, 0.3994, -0.3865), (-1.892, 0.3762, -0.4542), (-1.702, 0.3386, -0.5166), (-1.448, 0.288, -0.5713), (-1.137, 0.2263, -0.6162), (-0.7835, 0.1558, -0.6495), (-0.3994, 0.07945, -0.6701), (-0.3762, 0.1558, 0.03802), (-0.738, 0.3057, 0.01747), (-1.071, 0.4438, -0.01588), (-1.364, 0.5649, -0.06078), (-1.604, 0.6642, -0.1155), (-1.782, 0.738, -0.1779), (-1.892, 0.7835, -0.2456), (-1.929, 0.7988, -0.316), (-1.892, 0.7835, -0.3865), (-1.782, 0.738, -0.4542), (-1.604, 0.6642, -0.5166), (-1.364, 0.5649, -0.5713), (-1.071, 0.4438, -0.6162), (-0.738, 0.3057, -0.6495), (-0.3762, 0.1558, -0.6701), (-0.3386, 0.2263, 0.03802), (-0.6642, 0.4438, 0.01747), (-0.9643, 0.6443, -0.01588), (-1.227, 0.8201, -0.06078), (-1.443, 0.9643, -0.1155), (-1.604, 1.071, -0.1779), (-1.702, 1.137, -0.2456), (-1.736, 1.16, -0.316), (-1.702, 1.137, -0.3865), (-1.604, 1.071, -0.4542), (-1.443, 0.9643, -0.5166), (-1.227, 0.8201, -0.5713), (-0.9643, 0.6443, -0.6162), (-0.6642, 0.4438, -0.6495), (-0.3386, 0.2263, -0.6701), (-0.288, 0.288, 0.03802), (-0.5649, 0.5649, 0.01747), (-0.8201, 0.8201, -0.01588), (-1.044, 1.044, -0.06078), (-1.227, 1.227, -0.1155), (-1.364, 1.364, -0.1779), (-1.448, 1.448, -0.2456), (-1.476, 1.476, -0.316), (-1.448, 1.448, -0.3865), (-1.364, 1.364, -0.4542), (-1.227, 1.227, -0.5166), (-1.044, 1.044, -0.5713), (-0.8201, 0.8201, -0.6162), (-0.5649, 0.5649, -0.6495), (-0.288, 0.288, -0.6701), (-0.2263, 0.3386, 0.03802), (-0.4438, 0.6642, 0.01747), (-0.6443, 0.9643, -0.01588), (-0.8201, 1.227, -0.06078), (-0.9643, 1.443, -0.1155), (-1.071, 1.604, -0.1779), (-1.137, 1.702, -0.2456), (-1.16, 1.736, -0.316), (-1.137, 1.702, -0.3865), (-1.071, 1.604, -0.4542), (-0.9643, 1.443, -0.5166), (-0.8201, 1.227, -0.5713), (-0.6443, 0.9643, -0.6162), (-0.4438, 0.6642, -0.6495), (-0.2263, 0.3386, -0.6701), (-0.1558, 0.3762, 0.03802), (-0.3057, 0.738, 0.01747), (-0.4438, 1.071, -0.01588), (-0.5649, 1.364, -0.06078), (-0.6642, 1.604, -0.1155), (-0.738, 1.782, -0.1779), (-0.7835, 1.892, -0.2456), (-0.7988, 1.929, -0.316), (-0.7835, 1.892, -0.3865), (-0.738, 1.782, -0.4542), (-0.6642, 1.604, -0.5166), (-0.5649, 1.364, -0.5713), (-0.4438, 1.071, -0.6162), (-0.3057, 0.738, -0.6495), (-0.1558, 0.3762, -0.6701), (-0.07945, 0.3994, 0.03802), (-0.1558, 0.7835, 0.01747), (-0.2263, 1.137, -0.01588), (-0.288, 1.448, -0.06078), (-0.3386, 1.702, -0.1155), (-0.3762, 1.892, -0.1779), (-0.3994, 2.008, -0.2456), (-0.4072, 2.047, -0.316), (-0.3994, 2.008, -0.3865), (-0.3762, 1.892, -0.4542), (-0.3386, 1.702, -0.5166), (-0.288, 1.448, -0.5713), (-0.2263, 1.137, -0.6162), (-0.1558, 0.7835, -0.6495), (-0.07945, 0.3994, -0.6701), (6.21e-08, 0.4072, 0.03802), (1.477e-07, 0.7988, 0.01747), (2.1e-07, 1.16, -0.01588), (3.035e-07, 1.476, -0.06078), (5.526e-07, 1.736, -0.1155), (1.173e-07, 1.929, -0.1779), (5.219e-07, 2.047, -0.2456), (5.533e-07, 2.087, -0.316), (5.224e-07, 2.047, -0.3865), (1.183e-07, 1.929, -0.4542), (5.54e-07, 1.736, -0.5166), (3.053e-07, 1.476, -0.5713), (2.433e-07, 1.16, -0.6162), (1.501e-07, 0.7988, -0.6495), (1.797e-08, 0.4072, -0.6701), (0.08027, 0.4036, 0.008988), (0.1575, 0.7916, -0.00987), (0.2286, 1.149, -0.04049), (0.291, 1.463, -0.08171), (0.3421, 1.72, -0.1319), (0.3801, 1.911, -0.1892), (0.4036, 2.029, -0.2514), (0.4115, 2.069, -0.316), (0.4036, 2.029, -0.3807), (0.3801, 1.911, -0.4429), (0.3421, 1.72, -0.5001), (0.291, 1.463, -0.5504), (0.2286, 1.149, -0.5916), (0.1575, 0.7916, -0.6222), (0.08027, 0.4036, -0.6411), (0.1575, 0.3801, 0.008988), (0.3089, 0.7457, -0.00987), (0.4484, 1.083, -0.04049), (0.5707, 1.378, -0.08171), (0.6711, 1.62, -0.1319), (0.7457, 1.8, -0.1892), (0.7916, 1.911, -0.2514), (0.8071, 1.949, -0.316), (0.7916, 1.911, -0.3807), (0.7457, 1.8, -0.4429), (0.6711, 1.62, -0.5001), (0.5707, 1.378, -0.5504), (0.4484, 1.083, -0.5916), (0.3089, 0.7457, -0.6222), (0.1575, 0.3801, -0.6411), (0.2286, 0.3421, 0.008988), (0.4484, 0.6711, -0.00987), (0.651, 0.9743, -0.04049), (0.8286, 1.24, -0.08171), (0.9743, 1.458, -0.1319), (1.083, 1.62, -0.1892), (1.149, 1.72, -0.2514), (1.172, 1.754, -0.316), (1.149, 1.72, -0.3807), (1.083, 1.62, -0.4429), (0.9743, 1.458, -0.5001), (0.8286, 1.24, -0.5504), (0.651, 0.9743, -0.5916), (0.4484, 0.6711, -0.6222), (0.2286, 0.3421, -0.6411), (0.291, 0.291, 0.008988), (0.5707, 0.5707, -0.00987), (0.8286, 0.8286, -0.04049), (1.055, 1.055, -0.08171), (1.24, 1.24, -0.1319), (1.378, 1.378, -0.1892), (1.463, 1.463, -0.2514), (1.491, 1.491, -0.316), (1.463, 1.463, -0.3807), (1.378, 1.378, -0.4429), (1.24, 1.24, -0.5001), (1.055, 1.055, -0.5504), (0.8286, 0.8286, -0.5916), (0.5707, 0.5707, -0.6222), (0.291, 0.291, -0.6411), (0.3421, 0.2286, 0.008988), (0.6711, 0.4484, -0.00987), (0.9743, 0.651, -0.04049), (1.24, 0.8286, -0.08171), (1.458, 0.9743, -0.1319), (1.62, 1.083, -0.1892), (1.72, 1.149, -0.2514), (1.754, 1.172, -0.316), (1.72, 1.149, -0.3807), (1.62, 1.083, -0.4429), (1.458, 0.9743, -0.5001), (1.24, 0.8286, -0.5504), (0.9743, 0.651, -0.5916), (0.6711, 0.4484, -0.6222), (0.3421, 0.2286, -0.6411), (-1.372e-08, -6.872e-07, -0.6474), (0.3801, 0.1575, 0.008988), (0.7457, 0.3089, -0.00987), (1.083, 0.4484, -0.04049), (1.378, 0.5707, -0.08171), (1.62, 0.6711, -0.1319), (1.8, 0.7457, -0.1892), (1.911, 0.7916, -0.2514), (1.949, 0.8071, -0.316), (1.911, 0.7916, -0.3807), (1.8, 0.7457, -0.4429), (1.62, 0.6711, -0.5001), (1.378, 0.5707, -0.5504), (1.083, 0.4484, -0.5916), (0.7457, 0.3089, -0.6222), (0.3801, 0.1575, -0.6411), (0.4036, 0.08027, 0.008988), (0.7916, 0.1575, -0.00987), (1.149, 0.2286, -0.04049), (1.463, 0.291, -0.08171), (1.72, 0.3421, -0.1319), (1.911, 0.3801, -0.1892), (2.029, 0.4036, -0.2514), (2.069, 0.4115, -0.316), (2.029, 0.4036, -0.3807), (1.911, 0.3801, -0.4429), (1.72, 0.3421, -0.5001), (1.463, 0.291, -0.5504), (1.149, 0.2286, -0.5916), (0.7916, 0.1575, -0.6222), (0.4036, 0.08027, -0.6411), (0.4115, -6.889e-07, 0.008988), (0.8071, -6.732e-07, -0.00987), (1.172, -6.575e-07, -0.04049), (1.491, -6.732e-07, -0.08171), (1.754, -7.046e-07, -0.1319), (1.949, -5.789e-07, -0.1892), (2.069, -8.303e-07, -0.2514), (2.109, -7.989e-07, -0.316), (2.069, -8.303e-07, -0.3807), (1.949, -4.846e-07, -0.4429), (1.754, -7.046e-07, -0.5001), (1.491, -6.732e-07, -0.5504), (1.172, -7.203e-07, -0.5916), (0.8071, -6.418e-07, -0.6222), (0.4115, -6.496e-07, -0.6411), (0.4036, -0.08027, 0.008988), (0.7916, -0.1575, -0.00987), (1.149, -0.2286, -0.04049), (1.463, -0.291, -0.08171), (1.72, -0.3421, -0.1319), (1.911, -0.3801, -0.1892), (2.029, -0.4036, -0.2514), (2.069, -0.4115, -0.316), (2.029, -0.4036, -0.3807), (1.911, -0.3801, -0.4429), (1.72, -0.3421, -0.5001), (1.463, -0.291, -0.5504), (1.149, -0.2286, -0.5916), (0.7916, -0.1575, -0.6222), (0.4036, -0.08027, -0.6411), (0.3801, -0.1575, 0.008988), (0.7457, -0.3089, -0.00987), (1.083, -0.4484, -0.04049), (1.378, -0.5707, -0.08171), (1.62, -0.6711, -0.1319), (1.8, -0.7457, -0.1892), (1.911, -0.7916, -0.2514), (1.949, -0.8071, -0.316), (1.911, -0.7916, -0.3807), (1.8, -0.7457, -0.4429), (1.62, -0.6711, -0.5001), (1.378, -0.5707, -0.5504), (1.083, -0.4484, -0.5916), (0.7457, -0.3089, -0.6222), (0.3801, -0.1575, -0.6411), (0.3421, -0.2286, 0.008988), (0.6711, -0.4484, -0.00987), (0.9743, -0.651, -0.04049), (1.24, -0.8286, -0.08171), (1.458, -0.9743, -0.1319), (1.62, -1.083, -0.1892), (1.72, -1.149, -0.2514), (1.754, -1.172, -0.316), (1.72, -1.149, -0.3807), (1.62, -1.083, -0.4429), (1.458, -0.9743, -0.5001), (1.24, -0.8286, -0.5504), (0.9743, -0.651, -0.5916), (0.6711, -0.4484, -0.6222), (0.3421, -0.2286, -0.6411), (0.291, -0.291, 0.008988), (0.5707, -0.5707, -0.00987), (0.8286, -0.8286, -0.04049), (1.055, -1.055, -0.08171), (1.24, -1.24, -0.1319), (1.378, -1.378, -0.1892), (1.463, -1.463, -0.2514), (1.491, -1.491, -0.316), (1.463, -1.463, -0.3807), (1.378, -1.378, -0.4429), (1.24, -1.24, -0.5001), (1.055, -1.055, -0.5504), (0.8286, -0.8286, -0.5916), (0.5707, -0.5707, -0.6222), (0.291, -0.291, -0.6411), (0.2286, -0.3421, 0.008988), (0.4484, -0.6711, -0.00987), (0.651, -0.9743, -0.04049), (0.8286, -1.24, -0.08171), (0.9743, -1.458, -0.1319), (1.083, -1.62, -0.1892), (1.149, -1.72, -0.2514), (1.172, -1.754, -0.316), (1.149, -1.72, -0.3807), (1.083, -1.62, -0.4429), (0.9743, -1.458, -0.5001), (0.8286, -1.24, -0.5504), (0.651, -0.9743, -0.5916), (0.4484, -0.6711, -0.6222), (0.2286, -0.3421, -0.6411), (0.1575, -0.3801, 0.008988), (0.3089, -0.7457, -0.00987), (0.4484, -1.083, -0.04049), (0.5707, -1.378, -0.08171), (0.6711, -1.62, -0.1319), (0.7457, -1.8, -0.1892), (0.7916, -1.911, -0.2514), (0.8071, -1.949, -0.316), (0.7916, -1.911, -0.3807), (0.7457, -1.8, -0.4429), (0.6711, -1.62, -0.5001), (0.5707, -1.378, -0.5504), (0.4484, -1.083, -0.5916), (0.3089, -0.7457, -0.6222), (0.1575, -0.3801, -0.6411), (0.08027, -0.4036, 0.008988), (0.1575, -0.7916, -0.00987), (0.2286, -1.149, -0.04049), (0.291, -1.463, -0.08171), (0.3421, -1.72, -0.1319), (0.3801, -1.911, -0.1892), (0.4036, -2.029, -0.2514), (0.4115, -2.069, -0.316), (0.4036, -2.029, -0.3807), (0.3801, -1.911, -0.4429), (0.3421, -1.72, -0.5001), (0.291, -1.463, -0.5504), (0.2286, -1.149, -0.5916), (0.1575, -0.7916, -0.6222), (0.08027, -0.4036, -0.6411), (-3.127e-08, -0.4115, 0.008988), (7.094e-08, -0.8071, -0.00987), (3.962e-08, -1.172, -0.04049), (-7.023e-08, -1.491, -0.08171), (-1.958e-07, -1.754, -0.1319), (1.187e-07, -1.949, -0.1892), (-1.953e-07, -2.069, -0.2514), (-2.265e-07, -2.109, -0.316), (-1.949e-07, -2.069, -0.3807), (1.196e-07, -1.949, -0.4429), (-1.945e-07, -1.754, -0.5001), (-6.856e-08, -1.491, -0.5504), (-3.699e-08, -1.172, -0.5916), (-5.448e-09, -0.8071, -0.6222), (-5.381e-09, -0.4115, -0.6411), (-0.08027, -0.4036, 0.008988), (-0.1575, -0.7916, -0.00987), (-0.2286, -1.149, -0.04049), (-0.291, -1.463, -0.08171), (-0.3421, -1.72, -0.1319), (-0.3801, -1.911, -0.1892), (-0.4036, -2.029, -0.2514), (-0.4115, -2.069, -0.316), (-0.4036, -2.029, -0.3807), (-0.3801, -1.911, -0.4429), (-0.3421, -1.72, -0.5001), (-0.291, -1.463, -0.5504), (-0.2286, -1.149, -0.5916), (-0.1575, -0.7916, -0.6222), (-0.08027, -0.4036, -0.6411), (-0.1575, -0.3801, 0.008988), (-0.3089, -0.7457, -0.00987), (-0.4484, -1.083, -0.04049), (-0.5707, -1.378, -0.08171), (-0.6711, -1.62, -0.1319), (-0.7457, -1.8, -0.1892), (-0.7916, -1.911, -0.2514), (-0.8071, -1.949, -0.316), (-0.7916, -1.911, -0.3807), (-0.7457, -1.8, -0.4429), (-0.6711, -1.62, -0.5001), (-0.5707, -1.378, -0.5504), (-0.4484, -1.083, -0.5916), (-0.3089, -0.7457, -0.6222), (-0.1575, -0.3801, -0.6411), (-3.979e-07, -1.259e-06, 0.01536), (-0.2286, -0.3421, 0.008988), (-0.4484, -0.6711, -0.00987), (-0.651, -0.9743, -0.04049), (-0.8286, -1.24, -0.08171), (-0.9743, -1.458, -0.1319), (-1.083, -1.62, -0.1892), (-1.149, -1.72, -0.2514), (-1.172, -1.754, -0.316), (-1.149, -1.72, -0.3807), (-1.083, -1.62, -0.4429), (-0.9743, -1.458, -0.5001), (-0.8286, -1.24, -0.5504), (-0.651, -0.9743, -0.5916), (-0.4484, -0.6711, -0.6222), (-0.2286, -0.3421, -0.6411), (-0.291, -0.291, 0.008988), (-0.5707, -0.5707, -0.00987), (-0.8286, -0.8286, -0.04049), (-1.055, -1.055, -0.08171), (-1.24, -1.24, -0.1319), (-1.378, -1.378, -0.1892), (-1.463, -1.463, -0.2514), (-1.491, -1.491, -0.316), (-1.463, -1.463, -0.3807), (-1.378, -1.378, -0.4429), (-1.24, -1.24, -0.5001), (-1.055, -1.055, -0.5504), (-0.8286, -0.8286, -0.5916), (-0.5707, -0.5707, -0.6222), (-0.291, -0.291, -0.6411), (-0.3421, -0.2286, 0.008988), (-0.6711, -0.4484, -0.00987), (-0.9743, -0.651, -0.04049), (-1.24, -0.8286, -0.08171), (-1.458, -0.9743, -0.1319), (-1.62, -1.083, -0.1892), (-1.72, -1.149, -0.2514), (-1.754, -1.172, -0.316), (-1.72, -1.149, -0.3807), (-1.62, -1.083, -0.4429), (-1.458, -0.9743, -0.5001), (-1.24, -0.8286, -0.5504), (-0.9743, -0.651, -0.5916), (-0.6711, -0.4484, -0.6222), (-0.3421, -0.2286, -0.6411), (-0.3801, -0.1575, 0.008988), (-0.7457, -0.3089, -0.00987), (-1.083, -0.4484, -0.04049), (-1.378, -0.5707, -0.08171), (-1.62, -0.6711, -0.1319), (-1.8, -0.7457, -0.1892), (-1.911, -0.7916, -0.2514), (-1.949, -0.8071, -0.316), (-1.911, -0.7916, -0.3807), (-1.8, -0.7457, -0.4429), (-1.62, -0.6711, -0.5001), (-1.378, -0.5707, -0.5504), (-1.083, -0.4484, -0.5916), (-0.7457, -0.3089, -0.6222), (-0.3801, -0.1575, -0.6411), (-0.4036, -0.08027, 0.008988), (-0.7916, -0.1575, -0.00987), (-1.149, -0.2286, -0.04049), (-1.463, -0.291, -0.08171), (-1.72, -0.3421, -0.1319), (-1.911, -0.3801, -0.1892), (-2.029, -0.4036, -0.2514), (-2.069, -0.4115, -0.316), (-2.029, -0.4036, -0.3807), (-1.911, -0.3801, -0.4429), (-1.72, -0.3421, -0.5001), (-1.463, -0.291, -0.5504), (-1.149, -0.2286, -0.5916), (-0.7916, -0.1575, -0.6222), (-0.4036, -0.08027, -0.6411), (-0.4115, -6.575e-07, 0.008988), (-0.8071, -5.946e-07, -0.00987), (-1.172, -5.946e-07, -0.04049), (-1.491, -3.903e-07, -0.08171), (-1.754, -2.961e-07, -0.1319), (-1.949, -6.732e-07, -0.1892), (-2.069, -2.018e-07, -0.2514), (-2.109, -2.961e-07, -0.316), (-2.069, -2.018e-07, -0.3807), (-1.949, -6.732e-07, -0.4429), (-1.754, -2.961e-07, -0.5001), (-1.491, -3.903e-07, -0.5504), (-1.172, -5.475e-07, -0.5916), (-0.8071, -5.318e-07, -0.6222), (-0.4115, -6.653e-07, -0.6411), (-0.4036, 0.08027, 0.008988), (-0.7916, 0.1575, -0.00987), (-1.149, 0.2286, -0.04049), (-1.463, 0.291, -0.08171), (-1.72, 0.3421, -0.1319), (-1.911, 0.3801, -0.1892), (-2.029, 0.4036, -0.2514), (-2.069, 0.4115, -0.316), (-2.029, 0.4036, -0.3807), (-1.911, 0.3801, -0.4429), (-1.72, 0.3421, -0.5001), (-1.463, 0.291, -0.5504), (-1.149, 0.2286, -0.5916), (-0.7916, 0.1575, -0.6222), (-0.4036, 0.08027, -0.6411), (-0.3801, 0.1575, 0.008988), (-0.7457, 0.3089, -0.00987), (-1.083, 0.4484, -0.04049), (-1.378, 0.5707, -0.08171), (-1.62, 0.6711, -0.1319), (-1.8, 0.7457, -0.1892), (-1.911, 0.7916, -0.2514), (-1.949, 0.8071, -0.316), (-1.911, 0.7916, -0.3807), (-1.8, 0.7457, -0.4429), (-1.62, 0.6711, -0.5001), (-1.378, 0.5707, -0.5504), (-1.083, 0.4484, -0.5916), (-0.7457, 0.3089, -0.6222), (-0.3801, 0.1575, -0.6411), (-0.3421, 0.2286, 0.008988), (-0.6711, 0.4484, -0.00987), (-0.9743, 0.651, -0.04049), (-1.24, 0.8286, -0.08171), (-1.458, 0.9743, -0.1319), (-1.62, 1.083, -0.1892), (-1.72, 1.149, -0.2514), (-1.754, 1.172, -0.316), (-1.72, 1.149, -0.3807), (-1.62, 1.083, -0.4429), (-1.458, 0.9743, -0.5001), (-1.24, 0.8286, -0.5504), (-0.9743, 0.651, -0.5916), (-0.6711, 0.4484, -0.6222), (-0.3421, 0.2286, -0.6411), (-0.291, 0.291, 0.008988), (-0.5707, 0.5707, -0.00987), (-0.8286, 0.8286, -0.04049), (-1.055, 1.055, -0.08171), (-1.24, 1.24, -0.1319), (-1.378, 1.378, -0.1892), (-1.463, 1.463, -0.2514), (-1.491, 1.491, -0.316), (-1.463, 1.463, -0.3807), (-1.378, 1.378, -0.4429), (-1.24, 1.24, -0.5001), (-1.055, 1.055, -0.5504), (-0.8286, 0.8286, -0.5916), (-0.5707, 0.5707, -0.6222), (-0.291, 0.291, -0.6411), (-0.2286, 0.3421, 0.008988), (-0.4484, 0.6711, -0.00987), (-0.651, 0.9743, -0.04049), (-0.8286, 1.24, -0.08171), (-0.9743, 1.458, -0.1319), (-1.083, 1.62, -0.1892), (-1.149, 1.72, -0.2514), (-1.172, 1.754, -0.316), (-1.149, 1.72, -0.3807), (-1.083, 1.62, -0.4429), (-0.9743, 1.458, -0.5001), (-0.8286, 1.24, -0.5504), (-0.651, 0.9743, -0.5916), (-0.4484, 0.6711, -0.6222), (-0.2286, 0.3421, -0.6411), (-0.1575, 0.3801, 0.008988), (-0.3089, 0.7457, -0.00987), (-0.4484, 1.083, -0.04049), (-0.5707, 1.378, -0.08171), (-0.6711, 1.62, -0.1319), (-0.7457, 1.8, -0.1892), (-0.7916, 1.911, -0.2514), (-0.8071, 1.949, -0.316), (-0.7916, 1.911, -0.3807), (-0.7457, 1.8, -0.4429), (-0.6711, 1.62, -0.5001), (-0.5707, 1.378, -0.5504), (-0.4484, 1.083, -0.5916), (-0.3089, 0.7457, -0.6222), (-0.1575, 0.3801, -0.6411), (-0.08027, 0.4036, 0.008988), (-0.1575, 0.7916, -0.00987), (-0.2286, 1.149, -0.04049), (-0.291, 1.463, -0.08171), (-0.3421, 1.72, -0.1319), (-0.3801, 1.911, -0.1892), (-0.4036, 2.029, -0.2514), (-0.4115, 2.069, -0.316), (-0.4036, 2.029, -0.3807), (-0.3801, 1.911, -0.4429), (-0.3421, 1.72, -0.5001), (-0.291, 1.463, -0.5504), (-0.2286, 1.149, -0.5916), (-0.1575, 0.7916, -0.6222), (-0.08027, 0.4036, -0.6411), (6.301e-08, 0.4115, 0.008988), (1.495e-07, 0.8071, -0.00987), (2.125e-07, 1.172, -0.04049), (3.069e-07, 1.491, -0.08171), (5.585e-07, 1.754, -0.1319), (1.187e-07, 1.949, -0.1892), (5.275e-07, 2.069, -0.2514), (5.592e-07, 2.109, -0.316), (5.28e-07, 2.069, -0.3807), (1.196e-07, 1.949, -0.4429), (5.598e-07, 1.754, -0.5001), (3.086e-07, 1.491, -0.5504), (2.459e-07, 1.172, -0.5916), (1.517e-07, 0.8071, -0.6222), (1.819e-08, 0.4115, -0.6411)], [], [(477, 476, 9, 10), (470, 469, 2, 3), (478, 477, 10, 11), (471, 470, 3, 4), (479, 478, 11, 12), (472, 471, 4, 5), (480, 479, 12, 13), (473, 472, 5, 6), (481, 480, 13, 14), (474, 473, 6, 7), (467, 271, 0), (75, 481, 14), (475, 474, 7, 8), (468, 467, 0, 1), (476, 475, 8, 9), (469, 468, 1, 2), (9, 8, 23, 24), (2, 1, 16, 17), (10, 9, 24, 25), (3, 2, 17, 18), (11, 10, 25, 26), (4, 3, 18, 19), (12, 11, 26, 27), (5, 4, 19, 20), (13, 12, 27, 28), (6, 5, 20, 21), (14, 13, 28, 29), (7, 6, 21, 22), (0, 271, 15), (75, 14, 29), (8, 7, 22, 23), (1, 0, 15, 16), (28, 27, 42, 43), (21, 20, 35, 36), (29, 28, 43, 44), (22, 21, 36, 37), (15, 271, 30), (75, 29, 44), (23, 22, 37, 38), (16, 15, 30, 31), (24, 23, 38, 39), (17, 16, 31, 32), (25, 24, 39, 40), (18, 17, 32, 33), (26, 25, 40, 41), (19, 18, 33, 34), (27, 26, 41, 42), (20, 19, 34, 35), (32, 31, 46, 47), (40, 39, 54, 55), (33, 32, 47, 48), (41, 40, 55, 56), (34, 33, 48, 49), (42, 41, 56, 57), (35, 34, 49, 50), (43, 42, 57, 58), (36, 35, 50, 51), (44, 43, 58, 59), (37, 36, 51, 52), (30, 271, 45), (75, 44, 59), (38, 37, 52, 53), (31, 30, 45, 46), (39, 38, 53, 54), (51, 50, 65, 66), (59, 58, 73, 74), (52, 51, 66, 67), (45, 271, 60), (75, 59, 74), (53, 52, 67, 68), (46, 45, 60, 61), (54, 53, 68, 69), (47, 46, 61, 62), (55, 54, 69, 70), (48, 47, 62, 63), (56, 55, 70, 71), (49, 48, 63, 64), (57, 56, 71, 72), (50, 49, 64, 65), (58, 57, 72, 73), (70, 69, 85, 86), (63, 62, 78, 79), (71, 70, 86, 87), (64, 63, 79, 80), (72, 71, 87, 88), (65, 64, 80, 81), (73, 72, 88, 89), (66, 65, 81, 82), (74, 73, 89, 90), (67, 66, 82, 83), (60, 271, 76), (75, 74, 90), (68, 67, 83, 84), (61, 60, 76, 77), (69, 68, 84, 85), (62, 61, 77, 78), (90, 89, 104, 105), (83, 82, 97, 98), (76, 271, 91), (75, 90, 105), (84, 83, 98, 99), (77, 76, 91, 92), (85, 84, 99, 100), (78, 77, 92, 93), (86, 85, 100, 101), (79, 78, 93, 94), (87, 86, 101, 102), (80, 79, 94, 95), (88, 87, 102, 103), (81, 80, 95, 96), (89, 88, 103, 104), (82, 81, 96, 97), (102, 101, 116, 117), (95, 94, 109, 110), (103, 102, 117, 118), (96, 95, 110, 111), (104, 103, 118, 119), (97, 96, 111, 112), (105, 104, 119, 120), (98, 97, 112, 113), (91, 271, 106), (75, 105, 120), (99, 98, 113, 114), (92, 91, 106, 107), (100, 99, 114, 115), (93, 92, 107, 108), (101, 100, 115, 116), (94, 93, 108, 109), (106, 271, 121), (75, 120, 135), (114, 113, 128, 129), (107, 106, 121, 122), (115, 114, 129, 130), (108, 107, 122, 123), (116, 115, 130, 131), (109, 108, 123, 124), (117, 116, 131, 132), (110, 109, 124, 125), (118, 117, 132, 133), (111, 110, 125, 126), (119, 118, 133, 134), (112, 111, 126, 127), (120, 119, 134, 135), (113, 112, 127, 128), (125, 124, 139, 140), (133, 132, 147, 148), (126, 125, 140, 141), (134, 133, 148, 149), (127, 126, 141, 142), (135, 134, 149, 150), (128, 127, 142, 143), (121, 271, 136), (75, 135, 150), (129, 128, 143, 144), (122, 121, 136, 137), (130, 129, 144, 145), (123, 122, 137, 138), (131, 130, 145, 146), (124, 123, 138, 139), (132, 131, 146, 147), (144, 143, 158, 159), (137, 136, 151, 152), (145, 144, 159, 160), (138, 137, 152, 153), (146, 145, 160, 161), (139, 138, 153, 154), (147, 146, 161, 162), (140, 139, 154, 155), (148, 147, 162, 163), (141, 140, 155, 156), (149, 148, 163, 164), (142, 141, 156, 157), (150, 149, 164, 165), (143, 142, 157, 158), (136, 271, 151), (75, 150, 165), (163, 162, 177, 178), (156, 155, 170, 171), (164, 163, 178, 179), (157, 156, 171, 172), (165, 164, 179, 180), (158, 157, 172, 173), (151, 271, 166), (75, 165, 180), (159, 158, 173, 174), (152, 151, 166, 167), (160, 159, 174, 175), (153, 152, 167, 168), (161, 160, 175, 176), (154, 153, 168, 169), (162, 161, 176, 177), (155, 154, 169, 170), (167, 166, 181, 182), (175, 174, 189, 190), (168, 167, 182, 183), (176, 175, 190, 191), (169, 168, 183, 184), (177, 176, 191, 192), (170, 169, 184, 185), (178, 177, 192, 193), (171, 170, 185, 186), (179, 178, 193, 194), (172, 171, 186, 187), (180, 179, 194, 195), (173, 172, 187, 188), (166, 271, 181), (75, 180, 195), (174, 173, 188, 189), (186, 185, 200, 201), (194, 193, 208, 209), (187, 186, 201, 202), (195, 194, 209, 210), (188, 187, 202, 203), (181, 271, 196), (75, 195, 210), (189, 188, 203, 204), (182, 181, 196, 197), (190, 189, 204, 205), (183, 182, 197, 198), (191, 190, 205, 206), (184, 183, 198, 199), (192, 191, 206, 207), (185, 184, 199, 200), (193, 192, 207, 208), (205, 204, 219, 220), (198, 197, 212, 213), (206, 205, 220, 221), (199, 198, 213, 214), (207, 206, 221, 222), (200, 199, 214, 215), (208, 207, 222, 223), (201, 200, 215, 216), (209, 208, 223, 224), (202, 201, 216, 217), (210, 209, 224, 225), (203, 202, 217, 218), (196, 271, 211), (75, 210, 225), (204, 203, 218, 219), (197, 196, 211, 212), (224, 223, 238, 239), (217, 216, 231, 232), (225, 224, 239, 240), (218, 217, 232, 233), (211, 271, 226), (75, 225, 240), (219, 218, 233, 234), (212, 211, 226, 227), (220, 219, 234, 235), (213, 212, 227, 228), (221, 220, 235, 236), (214, 213, 228, 229), (222, 221, 236, 237), (215, 214, 229, 230), (223, 222, 237, 238), (216, 215, 230, 231), (236, 235, 250, 251), (229, 228, 243, 244), (237, 236, 251, 252), (230, 229, 244, 245), (238, 237, 252, 253), (231, 230, 245, 246), (239, 238, 253, 254), (232, 231, 246, 247), (240, 239, 254, 255), (233, 232, 247, 248), (226, 271, 241), (75, 240, 255), (234, 233, 248, 249), (227, 226, 241, 242), (235, 234, 249, 250), (228, 227, 242, 243), (255, 254, 269, 270), (248, 247, 262, 263), (241, 271, 256), (75, 255, 270), (249, 248, 263, 264), (242, 241, 256, 257), (250, 249, 264, 265), (243, 242, 257, 258), (251, 250, 265, 266), (244, 243, 258, 259), (252, 251, 266, 267), (245, 244, 259, 260), (253, 252, 267, 268), (246, 245, 260, 261), (254, 253, 268, 269), (247, 246, 261, 262), (259, 258, 274, 275), (267, 266, 282, 283), (260, 259, 275, 276), (268, 267, 283, 284), (261, 260, 276, 277), (269, 268, 284, 285), (262, 261, 277, 278), (270, 269, 285, 286), (263, 262, 278, 279), (256, 271, 272), (75, 270, 286), (264, 263, 279, 280), (257, 256, 272, 273), (265, 264, 280, 281), (258, 257, 273, 274), (266, 265, 281, 282), (279, 278, 293, 294), (272, 271, 287), (75, 286, 301), (280, 279, 294, 295), (273, 272, 287, 288), (281, 280, 295, 296), (274, 273, 288, 289), (282, 281, 296, 297), (275, 274, 289, 290), (283, 282, 297, 298), (276, 275, 290, 291), (284, 283, 298, 299), (277, 276, 291, 292), (285, 284, 299, 300), (278, 277, 292, 293), (286, 285, 300, 301), (298, 297, 312, 313), (291, 290, 305, 306), (299, 298, 313, 314), (292, 291, 306, 307), (300, 299, 314, 315), (293, 292, 307, 308), (301, 300, 315, 316), (294, 293, 308, 309), (287, 271, 302), (75, 301, 316), (295, 294, 309, 310), (288, 287, 302, 303), (296, 295, 310, 311), (289, 288, 303, 304), (297, 296, 311, 312), (290, 289, 304, 305), (302, 271, 317), (75, 316, 331), (310, 309, 324, 325), (303, 302, 317, 318), (311, 310, 325, 326), (304, 303, 318, 319), (312, 311, 326, 327), (305, 304, 319, 320), (313, 312, 327, 328), (306, 305, 320, 321), (314, 313, 328, 329), (307, 306, 321, 322), (315, 314, 329, 330), (308, 307, 322, 323), (316, 315, 330, 331), (309, 308, 323, 324), (321, 320, 335, 336), (329, 328, 343, 344), (322, 321, 336, 337), (330, 329, 344, 345), (323, 322, 337, 338), (331, 330, 345, 346), (324, 323, 338, 339), (317, 271, 332), (75, 331, 346), (325, 324, 339, 340), (318, 317, 332, 333), (326, 325, 340, 341), (319, 318, 333, 334), (327, 326, 341, 342), (320, 319, 334, 335), (328, 327, 342, 343), (340, 339, 354, 355), (333, 332, 347, 348), (341, 340, 355, 356), (334, 333, 348, 349), (342, 341, 356, 357), (335, 334, 349, 350), (343, 342, 357, 358), (336, 335, 350, 351), (344, 343, 358, 359), (337, 336, 351, 352), (345, 344, 359, 360), (338, 337, 352, 353), (346, 345, 360, 361), (339, 338, 353, 354), (332, 271, 347), (75, 346, 361), (359, 358, 373, 374), (352, 351, 366, 367), (360, 359, 374, 375), (353, 352, 367, 368), (361, 360, 375, 376), (354, 353, 368, 369), (347, 271, 362), (75, 361, 376), (355, 354, 369, 370), (348, 347, 362, 363), (356, 355, 370, 371), (349, 348, 363, 364), (357, 356, 371, 372), (350, 349, 364, 365), (358, 357, 372, 373), (351, 350, 365, 366), (371, 370, 385, 386), (364, 363, 378, 379), (372, 371, 386, 387), (365, 364, 379, 380), (373, 372, 387, 388), (366, 365, 380, 381), (374, 373, 388, 389), (367, 366, 381, 382), (375, 374, 389, 390), (368, 367, 382, 383), (376, 375, 390, 391), (369, 368, 383, 384), (362, 271, 377), (75, 376, 391), (370, 369, 384, 385), (363, 362, 377, 378), (390, 389, 404, 405), (383, 382, 397, 398), (391, 390, 405, 406), (384, 383, 398, 399), (377, 271, 392), (75, 391, 406), (385, 384, 399, 400), (378, 377, 392, 393), (386, 385, 400, 401), (379, 378, 393, 394), (387, 386, 401, 402), (380, 379, 394, 395), (388, 387, 402, 403), (381, 380, 395, 396), (389, 388, 403, 404), (382, 381, 396, 397), (394, 393, 408, 409), (402, 401, 416, 417), (395, 394, 409, 410), (403, 402, 417, 418), (396, 395, 410, 411), (404, 403, 418, 419), (397, 396, 411, 412), (405, 404, 419, 420), (398, 397, 412, 413), (406, 405, 420, 421), (399, 398, 413, 414), (392, 271, 407), (75, 406, 421), (400, 399, 414, 415), (393, 392, 407, 408), (401, 400, 415, 416), (413, 412, 427, 428), (421, 420, 435, 436), (414, 413, 428, 429), (407, 271, 422), (75, 421, 436), (415, 414, 429, 430), (408, 407, 422, 423), (416, 415, 430, 431), (409, 408, 423, 424), (417, 416, 431, 432), (410, 409, 424, 425), (418, 417, 432, 433), (411, 410, 425, 426), (419, 418, 433, 434), (412, 411, 426, 427), (420, 419, 434, 435), (432, 431, 446, 447), (425, 424, 439, 440), (433, 432, 447, 448), (426, 425, 440, 441), (434, 433, 448, 449), (427, 426, 441, 442), (435, 434, 449, 450), (428, 427, 442, 443), (436, 435, 450, 451), (429, 428, 443, 444), (422, 271, 437), (75, 436, 451), (430, 429, 444, 445), (423, 422, 437, 438), (431, 430, 445, 446), (424, 423, 438, 439), (451, 450, 465, 466), (444, 443, 458, 459), (437, 271, 452), (75, 451, 466), (445, 444, 459, 460), (438, 437, 452, 453), (446, 445, 460, 461), (439, 438, 453, 454), (447, 446, 461, 462), (440, 439, 454, 455), (448, 447, 462, 463), (441, 440, 455, 456), (449, 448, 463, 464), (442, 441, 456, 457), (450, 449, 464, 465), (443, 442, 457, 458), (455, 454, 469, 470), (463, 462, 477, 478), (456, 455, 470, 471), (464, 463, 478, 479), (457, 456, 471, 472), (465, 464, 479, 480), (458, 457, 472, 473), (466, 465, 480, 481), (459, 458, 473, 474), (452, 271, 467), (75, 466, 481), (460, 459, 474, 475), (453, 452, 467, 468), (461, 460, 475, 476), (454, 453, 468, 469), (462, 461, 476, 477), (950, 949, 482, 483), (958, 957, 490, 491), (951, 950, 483, 484), (959, 958, 491, 492), (952, 951, 484, 485), (960, 959, 492, 493), (953, 952, 485, 486), (961, 960, 493, 494), (954, 953, 486, 487), (962, 961, 494, 495), (955, 954, 487, 488), (963, 962, 495, 496), (956, 955, 488, 489), (949, 753, 482), (557, 963, 496), (957, 956, 489, 490), (489, 488, 503, 504), (482, 753, 497), (557, 496, 511), (490, 489, 504, 505), (483, 482, 497, 498), (491, 490, 505, 506), (484, 483, 498, 499), (492, 491, 506, 507), (485, 484, 499, 500), (493, 492, 507, 508), (486, 485, 500, 501), (494, 493, 508, 509), (487, 486, 501, 502), (495, 494, 509, 510), (488, 487, 502, 503), (496, 495, 510, 511), (508, 507, 522, 523), (501, 500, 515, 516), (509, 508, 523, 524), (502, 501, 516, 517), (510, 509, 524, 525), (503, 502, 517, 518), (511, 510, 525, 526), (504, 503, 518, 519), (497, 753, 512), (557, 511, 526), (505, 504, 519, 520), (498, 497, 512, 513), (506, 505, 520, 521), (499, 498, 513, 514), (507, 506, 521, 522), (500, 499, 514, 515), (557, 526, 541), (520, 519, 534, 535), (513, 512, 527, 528), (521, 520, 535, 536), (514, 513, 528, 529), (522, 521, 536, 537), (515, 514, 529, 530), (523, 522, 537, 538), (516, 515, 530, 531), (524, 523, 538, 539), (517, 516, 531, 532), (525, 524, 539, 540), (518, 517, 532, 533), (526, 525, 540, 541), (519, 518, 533, 534), (512, 753, 527), (539, 538, 553, 554), (532, 531, 546, 547), (540, 539, 554, 555), (533, 532, 547, 548), (541, 540, 555, 556), (534, 533, 548, 549), (527, 753, 542), (557, 541, 556), (535, 534, 549, 550), (528, 527, 542, 543), (536, 535, 550, 551), (529, 528, 543, 544), (537, 536, 551, 552), (530, 529, 544, 545), (538, 537, 552, 553), (531, 530, 545, 546), (543, 542, 558, 559), (551, 550, 566, 567), (544, 543, 559, 560), (552, 551, 567, 568), (545, 544, 560, 561), (553, 552, 568, 569), (546, 545, 561, 562), (554, 553, 569, 570), (547, 546, 562, 563), (555, 554, 570, 571), (548, 547, 563, 564), (556, 555, 571, 572), (549, 548, 564, 565), (542, 753, 558), (557, 556, 572), (550, 549, 565, 566), (563, 562, 577, 578), (571, 570, 585, 586), (564, 563, 578, 579), (572, 571, 586, 587), (565, 564, 579, 580), (558, 753, 573), (557, 572, 587), (566, 565, 580, 581), (559, 558, 573, 574), (567, 566, 581, 582), (560, 559, 574, 575), (568, 567, 582, 583), (561, 560, 575, 576), (569, 568, 583, 584), (562, 561, 576, 577), (570, 569, 584, 585), (582, 581, 596, 597), (575, 574, 589, 590), (583, 582, 597, 598), (576, 575, 590, 591), (584, 583, 598, 599), (577, 576, 591, 592), (585, 584, 599, 600), (578, 577, 592, 593), (586, 585, 600, 601), (579, 578, 593, 594), (587, 586, 601, 602), (580, 579, 594, 595), (573, 753, 588), (557, 587, 602), (581, 580, 595, 596), (574, 573, 588, 589), (601, 600, 615, 616), (594, 593, 608, 609), (602, 601, 616, 617), (595, 594, 609, 610), (588, 753, 603), (557, 602, 617), (596, 595, 610, 611), (589, 588, 603, 604), (597, 596, 611, 612), (590, 589, 604, 605), (598, 597, 612, 613), (591, 590, 605, 606), (599, 598, 613, 614), (592, 591, 606, 607), (600, 599, 614, 615), (593, 592, 607, 608), (605, 604, 619, 620), (613, 612, 627, 628), (606, 605, 620, 621), (614, 613, 628, 629), (607, 606, 621, 622), (615, 614, 629, 630), (608, 607, 622, 623), (616, 615, 630, 631), (609, 608, 623, 624), (617, 616, 631, 632), (610, 609, 624, 625), (603, 753, 618), (557, 617, 632), (611, 610, 625, 626), (604, 603, 618, 619), (612, 611, 626, 627), (624, 623, 638, 639), (632, 631, 646, 647), (625, 624, 639, 640), (618, 753, 633), (557, 632, 647), (626, 625, 640, 641), (619, 618, 633, 634), (627, 626, 641, 642), (620, 619, 634, 635), (628, 627, 642, 643), (621, 620, 635, 636), (629, 628, 643, 644), (622, 621, 636, 637), (630, 629, 644, 645), (623, 622, 637, 638), (631, 630, 645, 646), (643, 642, 657, 658), (636, 635, 650, 651), (644, 643, 658, 659), (637, 636, 651, 652), (645, 644, 659, 660), (638, 637, 652, 653), (646, 645, 660, 661), (639, 638, 653, 654), (647, 646, 661, 662), (640, 639, 654, 655), (633, 753, 648), (557, 647, 662), (641, 640, 655, 656), (634, 633, 648, 649), (642, 641, 656, 657), (635, 634, 649, 650), (662, 661, 676, 677), (655, 654, 669, 670), (648, 753, 663), (557, 662, 677), (656, 655, 670, 671), (649, 648, 663, 664), (657, 656, 671, 672), (650, 649, 664, 665), (658, 657, 672, 673), (651, 650, 665, 666), (659, 658, 673, 674), (652, 651, 666, 667), (660, 659, 674, 675), (653, 652, 667, 668), (661, 660, 675, 676), (654, 653, 668, 669), (674, 673, 688, 689), (667, 666, 681, 682), (675, 674, 689, 690), (668, 667, 682, 683), (676, 675, 690, 691), (669, 668, 683, 684), (677, 676, 691, 692), (670, 669, 684, 685), (663, 753, 678), (557, 677, 692), (671, 670, 685, 686), (664, 663, 678, 679), (672, 671, 686, 687), (665, 664, 679, 680), (673, 672, 687, 688), (666, 665, 680, 681), (678, 753, 693), (557, 692, 707), (686, 685, 700, 701), (679, 678, 693, 694), (687, 686, 701, 702), (680, 679, 694, 695), (688, 687, 702, 703), (681, 680, 695, 696), (689, 688, 703, 704), (682, 681, 696, 697), (690, 689, 704, 705), (683, 682, 697, 698), (691, 690, 705, 706), (684, 683, 698, 699), (692, 691, 706, 707), (685, 684, 699, 700), (697, 696, 711, 712), (705, 704, 719, 720), (698, 697, 712, 713), (706, 705, 720, 721), (699, 698, 713, 714), (707, 706, 721, 722), (700, 699, 714, 715), (693, 753, 708), (557, 707, 722), (701, 700, 715, 716), (694, 693, 708, 709), (702, 701, 716, 717), (695, 694, 709, 710), (703, 702, 717, 718), (696, 695, 710, 711), (704, 703, 718, 719), (716, 715, 730, 731), (709, 708, 723, 724), (717, 716, 731, 732), (710, 709, 724, 725), (718, 717, 732, 733), (711, 710, 725, 726), (719, 718, 733, 734), (712, 711, 726, 727), (720, 719, 734, 735), (713, 712, 727, 728), (721, 720, 735, 736), (714, 713, 728, 729), (722, 721, 736, 737), (715, 714, 729, 730), (708, 753, 723), (557, 722, 737), (735, 734, 749, 750), (728, 727, 742, 743), (736, 735, 750, 751), (729, 728, 743, 744), (737, 736, 751, 752), (730, 729, 744, 745), (723, 753, 738), (557, 737, 752), (731, 730, 745, 746), (724, 723, 738, 739), (732, 731, 746, 747), (725, 724, 739, 740), (733, 732, 747, 748), (726, 725, 740, 741), (734, 733, 748, 749), (727, 726, 741, 742), (739, 738, 754, 755), (747, 746, 762, 763), (740, 739, 755, 756), (748, 747, 763, 764), (741, 740, 756, 757), (749, 748, 764, 765), (742, 741, 757, 758), (750, 749, 765, 766), (743, 742, 758, 759), (751, 750, 766, 767), (744, 743, 759, 760), (752, 751, 767, 768), (745, 744, 760, 761), (738, 753, 754), (557, 752, 768), (746, 745, 761, 762), (759, 758, 773, 774), (767, 766, 781, 782), (760, 759, 774, 775), (768, 767, 782, 783), (761, 760, 775, 776), (754, 753, 769), (557, 768, 783), (762, 761, 776, 777), (755, 754, 769, 770), (763, 762, 777, 778), (756, 755, 770, 771), (764, 763, 778, 779), (757, 756, 771, 772), (765, 764, 779, 780), (758, 757, 772, 773), (766, 765, 780, 781), (778, 777, 792, 793), (771, 770, 785, 786), (779, 778, 793, 794), (772, 771, 786, 787), (780, 779, 794, 795), (773, 772, 787, 788), (781, 780, 795, 796), (774, 773, 788, 789), (782, 781, 796, 797), (775, 774, 789, 790), (783, 782, 797, 798), (776, 775, 790, 791), (769, 753, 784), (557, 783, 798), (777, 776, 791, 792), (770, 769, 784, 785), (797, 796, 811, 812), (790, 789, 804, 805), (798, 797, 812, 813), (791, 790, 805, 806), (784, 753, 799), (557, 798, 813), (792, 791, 806, 807), (785, 784, 799, 800), (793, 792, 807, 808), (786, 785, 800, 801), (794, 793, 808, 809), (787, 786, 801, 802), (795, 794, 809, 810), (788, 787, 802, 803), (796, 795, 810, 811), (789, 788, 803, 804), (809, 808, 823, 824), (802, 801, 816, 817), (810, 809, 824, 825), (803, 802, 817, 818), (811, 810, 825, 826), (804, 803, 818, 819), (812, 811, 826, 827), (805, 804, 819, 820), (813, 812, 827, 828), (806, 805, 820, 821), (799, 753, 814), (557, 813, 828), (807, 806, 821, 822), (800, 799, 814, 815), (808, 807, 822, 823), (801, 800, 815, 816), (828, 827, 842, 843), (821, 820, 835, 836), (814, 753, 829), (557, 828, 843), (822, 821, 836, 837), (815, 814, 829, 830), (823, 822, 837, 838), (816, 815, 830, 831), (824, 823, 838, 839), (817, 816, 831, 832), (825, 824, 839, 840), (818, 817, 832, 833), (826, 825, 840, 841), (819, 818, 833, 834), (827, 826, 841, 842), (820, 819, 834, 835), (832, 831, 846, 847), (840, 839, 854, 855), (833, 832, 847, 848), (841, 840, 855, 856), (834, 833, 848, 849), (842, 841, 856, 857), (835, 834, 849, 850), (843, 842, 857, 858), (836, 835, 850, 851), (829, 753, 844), (557, 843, 858), (837, 836, 851, 852), (830, 829, 844, 845), (838, 837, 852, 853), (831, 830, 845, 846), (839, 838, 853, 854), (851, 850, 865, 866), (844, 753, 859), (557, 858, 873), (852, 851, 866, 867), (845, 844, 859, 860), (853, 852, 867, 868), (846, 845, 860, 861), (854, 853, 868, 869), (847, 846, 861, 862), (855, 854, 869, 870), (848, 847, 862, 863), (856, 855, 870, 871), (849, 848, 863, 864), (857, 856, 871, 872), (850, 849, 864, 865), (858, 857, 872, 873), (870, 869, 884, 885), (863, 862, 877, 878), (871, 870, 885, 886), (864, 863, 878, 879), (872, 871, 886, 887), (865, 864, 879, 880), (873, 872, 887, 888), (866, 865, 880, 881), (859, 753, 874), (557, 873, 888), (867, 866, 881, 882), (860, 859, 874, 875), (868, 867, 882, 883), (861, 860, 875, 876), (869, 868, 883, 884), (862, 861, 876, 877), (874, 753, 889), (557, 888, 903), (882, 881, 896, 897), (875, 874, 889, 890), (883, 882, 897, 898), (876, 875, 890, 891), (884, 883, 898, 899), (877, 876, 891, 892), (885, 884, 899, 900), (878, 877, 892, 893), (886, 885, 900, 901), (879, 878, 893, 894), (887, 886, 901, 902), (880, 879, 894, 895), (888, 887, 902, 903), (881, 880, 895, 896), (893, 892, 907, 908), (901, 900, 915, 916), (894, 893, 908, 909), (902, 901, 916, 917), (895, 894, 909, 910), (903, 902, 917, 918), (896, 895, 910, 911), (889, 753, 904), (557, 903, 918), (897, 896, 911, 912), (890, 889, 904, 905), (898, 897, 912, 913), (891, 890, 905, 906), (899, 898, 913, 914), (892, 891, 906, 907), (900, 899, 914, 915), (912, 911, 926, 927), (905, 904, 919, 920), (913, 912, 927, 928), (906, 905, 920, 921), (914, 913, 928, 929), (907, 906, 921, 922), (915, 914, 929, 930), (908, 907, 922, 923), (916, 915, 930, 931), (909, 908, 923, 924), (917, 916, 931, 932), (910, 909, 924, 925), (918, 917, 932, 933), (911, 910, 925, 926), (904, 753, 919), (557, 918, 933), (931, 930, 945, 946), (924, 923, 938, 939), (932, 931, 946, 947), (925, 924, 939, 940), (933, 932, 947, 948), (926, 925, 940, 941), (919, 753, 934), (557, 933, 948), (927, 926, 941, 942), (920, 919, 934, 935), (928, 927, 942, 943), (921, 920, 935, 936), (929, 928, 943, 944), (922, 921, 936, 937), (930, 929, 944, 945), (923, 922, 937, 938), (943, 942, 957, 958), (936, 935, 950, 951), (944, 943, 958, 959), (937, 936, 951, 952), (945, 944, 959, 960), (938, 937, 952, 953), (946, 945, 960, 961), (939, 938, 953, 954), (947, 946, 961, 962), (940, 939, 954, 955), (948, 947, 962, 963), (941, 940, 955, 956), (934, 753, 949), (557, 948, 963), (942, 941, 956, 957), (935, 934, 949, 950), (1432, 1431, 964, 965), (1440, 1439, 972, 973), (1433, 1432, 965, 966), (1441, 1440, 973, 974), (1434, 1433, 966, 967), (1442, 1441, 974, 975), (1435, 1434, 967, 968), (1443, 1442, 975, 976), (1436, 1435, 968, 969), (1444, 1443, 976, 977), (1437, 1436, 969, 970), (1445, 1444, 977, 978), (1438, 1437, 970, 971), (1431, 1235, 964), (1039, 1445, 978), (1439, 1438, 971, 972), (971, 970, 985, 986), (964, 1235, 979), (1039, 978, 993), (972, 971, 986, 987), (965, 964, 979, 980), (973, 972, 987, 988), (966, 965, 980, 981), (974, 973, 988, 989), (967, 966, 981, 982), (975, 974, 989, 990), (968, 967, 982, 983), (976, 975, 990, 991), (969, 968, 983, 984), (977, 976, 991, 992), (970, 969, 984, 985), (978, 977, 992, 993), (990, 989, 1004, 1005), (983, 982, 997, 998), (991, 990, 1005, 1006), (984, 983, 998, 999), (992, 991, 1006, 1007), (985, 984, 999, 1000), (993, 992, 1007, 1008), (986, 985, 1000, 1001), (979, 1235, 994), (1039, 993, 1008), (987, 986, 1001, 1002), (980, 979, 994, 995), (988, 987, 1002, 1003), (981, 980, 995, 996), (989, 988, 1003, 1004), (982, 981, 996, 997), (1039, 1008, 1023), (1002, 1001, 1016, 1017), (995, 994, 1009, 1010), (1003, 1002, 1017, 1018), (996, 995, 1010, 1011), (1004, 1003, 1018, 1019), (997, 996, 1011, 1012), (1005, 1004, 1019, 1020), (998, 997, 1012, 1013), (1006, 1005, 1020, 1021), (999, 998, 1013, 1014), (1007, 1006, 1021, 1022), (1000, 999, 1014, 1015), (1008, 1007, 1022, 1023), (1001, 1000, 1015, 1016), (994, 1235, 1009), (1021, 1020, 1035, 1036), (1014, 1013, 1028, 1029), (1022, 1021, 1036, 1037), (1015, 1014, 1029, 1030), (1023, 1022, 1037, 1038), (1016, 1015, 1030, 1031), (1009, 1235, 1024), (1039, 1023, 1038), (1017, 1016, 1031, 1032), (1010, 1009, 1024, 1025), (1018, 1017, 1032, 1033), (1011, 1010, 1025, 1026), (1019, 1018, 1033, 1034), (1012, 1011, 1026, 1027), (1020, 1019, 1034, 1035), (1013, 1012, 1027, 1028), (1025, 1024, 1040, 1041), (1033, 1032, 1048, 1049), (1026, 1025, 1041, 1042), (1034, 1033, 1049, 1050), (1027, 1026, 1042, 1043), (1035, 1034, 1050, 1051), (1028, 1027, 1043, 1044), (1036, 1035, 1051, 1052), (1029, 1028, 1044, 1045), (1037, 1036, 1052, 1053), (1030, 1029, 1045, 1046), (1038, 1037, 1053, 1054), (1031, 1030, 1046, 1047), (1024, 1235, 1040), (1039, 1038, 1054), (1032, 1031, 1047, 1048), (1045, 1044, 1059, 1060), (1053, 1052, 1067, 1068), (1046, 1045, 1060, 1061), (1054, 1053, 1068, 1069), (1047, 1046, 1061, 1062), (1040, 1235, 1055), (1039, 1054, 1069), (1048, 1047, 1062, 1063), (1041, 1040, 1055, 1056), (1049, 1048, 1063, 1064), (1042, 1041, 1056, 1057), (1050, 1049, 1064, 1065), (1043, 1042, 1057, 1058), (1051, 1050, 1065, 1066), (1044, 1043, 1058, 1059), (1052, 1051, 1066, 1067), (1064, 1063, 1078, 1079), (1057, 1056, 1071, 1072), (1065, 1064, 1079, 1080), (1058, 1057, 1072, 1073), (1066, 1065, 1080, 1081), (1059, 1058, 1073, 1074), (1067, 1066, 1081, 1082), (1060, 1059, 1074, 1075), (1068, 1067, 1082, 1083), (1061, 1060, 1075, 1076), (1069, 1068, 1083, 1084), (1062, 1061, 1076, 1077), (1055, 1235, 1070), (1039, 1069, 1084), (1063, 1062, 1077, 1078), (1056, 1055, 1070, 1071), (1083, 1082, 1097, 1098), (1076, 1075, 1090, 1091), (1084, 1083, 1098, 1099), (1077, 1076, 1091, 1092), (1070, 1235, 1085), (1039, 1084, 1099), (1078, 1077, 1092, 1093), (1071, 1070, 1085, 1086), (1079, 1078, 1093, 1094), (1072, 1071, 1086, 1087), (1080, 1079, 1094, 1095), (1073, 1072, 1087, 1088), (1081, 1080, 1095, 1096), (1074, 1073, 1088, 1089), (1082, 1081, 1096, 1097), (1075, 1074, 1089, 1090), (1087, 1086, 1101, 1102), (1095, 1094, 1109, 1110), (1088, 1087, 1102, 1103), (1096, 1095, 1110, 1111), (1089, 1088, 1103, 1104), (1097, 1096, 1111, 1112), (1090, 1089, 1104, 1105), (1098, 1097, 1112, 1113), (1091, 1090, 1105, 1106), (1099, 1098, 1113, 1114), (1092, 1091, 1106, 1107), (1085, 1235, 1100), (1039, 1099, 1114), (1093, 1092, 1107, 1108), (1086, 1085, 1100, 1101), (1094, 1093, 1108, 1109), (1106, 1105, 1120, 1121), (1114, 1113, 1128, 1129), (1107, 1106, 1121, 1122), (1100, 1235, 1115), (1039, 1114, 1129), (1108, 1107, 1122, 1123), (1101, 1100, 1115, 1116), (1109, 1108, 1123, 1124), (1102, 1101, 1116, 1117), (1110, 1109, 1124, 1125), (1103, 1102, 1117, 1118), (1111, 1110, 1125, 1126), (1104, 1103, 1118, 1119), (1112, 1111, 1126, 1127), (1105, 1104, 1119, 1120), (1113, 1112, 1127, 1128), (1125, 1124, 1139, 1140), (1118, 1117, 1132, 1133), (1126, 1125, 1140, 1141), (1119, 1118, 1133, 1134), (1127, 1126, 1141, 1142), (1120, 1119, 1134, 1135), (1128, 1127, 1142, 1143), (1121, 1120, 1135, 1136), (1129, 1128, 1143, 1144), (1122, 1121, 1136, 1137), (1115, 1235, 1130), (1039, 1129, 1144), (1123, 1122, 1137, 1138), (1116, 1115, 1130, 1131), (1124, 1123, 1138, 1139), (1117, 1116, 1131, 1132), (1144, 1143, 1158, 1159), (1137, 1136, 1151, 1152), (1130, 1235, 1145), (1039, 1144, 1159), (1138, 1137, 1152, 1153), (1131, 1130, 1145, 1146), (1139, 1138, 1153, 1154), (1132, 1131, 1146, 1147), (1140, 1139, 1154, 1155), (1133, 1132, 1147, 1148), (1141, 1140, 1155, 1156), (1134, 1133, 1148, 1149), (1142, 1141, 1156, 1157), (1135, 1134, 1149, 1150), (1143, 1142, 1157, 1158), (1136, 1135, 1150, 1151), (1156, 1155, 1170, 1171), (1149, 1148, 1163, 1164), (1157, 1156, 1171, 1172), (1150, 1149, 1164, 1165), (1158, 1157, 1172, 1173), (1151, 1150, 1165, 1166), (1159, 1158, 1173, 1174), (1152, 1151, 1166, 1167), (1145, 1235, 1160), (1039, 1159, 1174), (1153, 1152, 1167, 1168), (1146, 1145, 1160, 1161), (1154, 1153, 1168, 1169), (1147, 1146, 1161, 1162), (1155, 1154, 1169, 1170), (1148, 1147, 1162, 1163), (1160, 1235, 1175), (1039, 1174, 1189), (1168, 1167, 1182, 1183), (1161, 1160, 1175, 1176), (1169, 1168, 1183, 1184), (1162, 1161, 1176, 1177), (1170, 1169, 1184, 1185), (1163, 1162, 1177, 1178), (1171, 1170, 1185, 1186), (1164, 1163, 1178, 1179), (1172, 1171, 1186, 1187), (1165, 1164, 1179, 1180), (1173, 1172, 1187, 1188), (1166, 1165, 1180, 1181), (1174, 1173, 1188, 1189), (1167, 1166, 1181, 1182), (1179, 1178, 1193, 1194), (1187, 1186, 1201, 1202), (1180, 1179, 1194, 1195), (1188, 1187, 1202, 1203), (1181, 1180, 1195, 1196), (1189, 1188, 1203, 1204), (1182, 1181, 1196, 1197), (1175, 1235, 1190), (1039, 1189, 1204), (1183, 1182, 1197, 1198), (1176, 1175, 1190, 1191), (1184, 1183, 1198, 1199), (1177, 1176, 1191, 1192), (1185, 1184, 1199, 1200), (1178, 1177, 1192, 1193), (1186, 1185, 1200, 1201), (1198, 1197, 1212, 1213), (1191, 1190, 1205, 1206), (1199, 1198, 1213, 1214), (1192, 1191, 1206, 1207), (1200, 1199, 1214, 1215), (1193, 1192, 1207, 1208), (1201, 1200, 1215, 1216), (1194, 1193, 1208, 1209), (1202, 1201, 1216, 1217), (1195, 1194, 1209, 1210), (1203, 1202, 1217, 1218), (1196, 1195, 1210, 1211), (1204, 1203, 1218, 1219), (1197, 1196, 1211, 1212), (1190, 1235, 1205), (1039, 1204, 1219), (1217, 1216, 1231, 1232), (1210, 1209, 1224, 1225), (1218, 1217, 1232, 1233), (1211, 1210, 1225, 1226), (1219, 1218, 1233, 1234), (1212, 1211, 1226, 1227), (1205, 1235, 1220), (1039, 1219, 1234), (1213, 1212, 1227, 1228), (1206, 1205, 1220, 1221), (1214, 1213, 1228, 1229), (1207, 1206, 1221, 1222), (1215, 1214, 1229, 1230), (1208, 1207, 1222, 1223), (1216, 1215, 1230, 1231), (1209, 1208, 1223, 1224), (1221, 1220, 1236, 1237), (1229, 1228, 1244, 1245), (1222, 1221, 1237, 1238), (1230, 1229, 1245, 1246), (1223, 1222, 1238, 1239), (1231, 1230, 1246, 1247), (1224, 1223, 1239, 1240), (1232, 1231, 1247, 1248), (1225, 1224, 1240, 1241), (1233, 1232, 1248, 1249), (1226, 1225, 1241, 1242), (1234, 1233, 1249, 1250), (1227, 1226, 1242, 1243), (1220, 1235, 1236), (1039, 1234, 1250), (1228, 1227, 1243, 1244), (1241, 1240, 1255, 1256), (1249, 1248, 1263, 1264), (1242, 1241, 1256, 1257), (1250, 1249, 1264, 1265), (1243, 1242, 1257, 1258), (1236, 1235, 1251), (1039, 1250, 1265), (1244, 1243, 1258, 1259), (1237, 1236, 1251, 1252), (1245, 1244, 1259, 1260), (1238, 1237, 1252, 1253), (1246, 1245, 1260, 1261), (1239, 1238, 1253, 1254), (1247, 1246, 1261, 1262), (1240, 1239, 1254, 1255), (1248, 1247, 1262, 1263), (1260, 1259, 1274, 1275), (1253, 1252, 1267, 1268), (1261, 1260, 1275, 1276), (1254, 1253, 1268, 1269), (1262, 1261, 1276, 1277), (1255, 1254, 1269, 1270), (1263, 1262, 1277, 1278), (1256, 1255, 1270, 1271), (1264, 1263, 1278, 1279), (1257, 1256, 1271, 1272), (1265, 1264, 1279, 1280), (1258, 1257, 1272, 1273), (1251, 1235, 1266), (1039, 1265, 1280), (1259, 1258, 1273, 1274), (1252, 1251, 1266, 1267), (1279, 1278, 1293, 1294), (1272, 1271, 1286, 1287), (1280, 1279, 1294, 1295), (1273, 1272, 1287, 1288), (1266, 1235, 1281), (1039, 1280, 1295), (1274, 1273, 1288, 1289), (1267, 1266, 1281, 1282), (1275, 1274, 1289, 1290), (1268, 1267, 1282, 1283), (1276, 1275, 1290, 1291), (1269, 1268, 1283, 1284), (1277, 1276, 1291, 1292), (1270, 1269, 1284, 1285), (1278, 1277, 1292, 1293), (1271, 1270, 1285, 1286), (1291, 1290, 1305, 1306), (1284, 1283, 1298, 1299), (1292, 1291, 1306, 1307), (1285, 1284, 1299, 1300), (1293, 1292, 1307, 1308), (1286, 1285, 1300, 1301), (1294, 1293, 1308, 1309), (1287, 1286, 1301, 1302), (1295, 1294, 1309, 1310), (1288, 1287, 1302, 1303), (1281, 1235, 1296), (1039, 1295, 1310), (1289, 1288, 1303, 1304), (1282, 1281, 1296, 1297), (1290, 1289, 1304, 1305), (1283, 1282, 1297, 1298), (1310, 1309, 1324, 1325), (1303, 1302, 1317, 1318), (1296, 1235, 1311), (1039, 1310, 1325), (1304, 1303, 1318, 1319), (1297, 1296, 1311, 1312), (1305, 1304, 1319, 1320), (1298, 1297, 1312, 1313), (1306, 1305, 1320, 1321), (1299, 1298, 1313, 1314), (1307, 1306, 1321, 1322), (1300, 1299, 1314, 1315), (1308, 1307, 1322, 1323), (1301, 1300, 1315, 1316), (1309, 1308, 1323, 1324), (1302, 1301, 1316, 1317), (1314, 1313, 1328, 1329), (1322, 1321, 1336, 1337), (1315, 1314, 1329, 1330), (1323, 1322, 1337, 1338), (1316, 1315, 1330, 1331), (1324, 1323, 1338, 1339), (1317, 1316, 1331, 1332), (1325, 1324, 1339, 1340), (1318, 1317, 1332, 1333), (1311, 1235, 1326), (1039, 1325, 1340), (1319, 1318, 1333, 1334), (1312, 1311, 1326, 1327), (1320, 1319, 1334, 1335), (1313, 1312, 1327, 1328), (1321, 1320, 1335, 1336), (1333, 1332, 1347, 1348), (1326, 1235, 1341), (1039, 1340, 1355), (1334, 1333, 1348, 1349), (1327, 1326, 1341, 1342), (1335, 1334, 1349, 1350), (1328, 1327, 1342, 1343), (1336, 1335, 1350, 1351), (1329, 1328, 1343, 1344), (1337, 1336, 1351, 1352), (1330, 1329, 1344, 1345), (1338, 1337, 1352, 1353), (1331, 1330, 1345, 1346), (1339, 1338, 1353, 1354), (1332, 1331, 1346, 1347), (1340, 1339, 1354, 1355), (1352, 1351, 1366, 1367), (1345, 1344, 1359, 1360), (1353, 1352, 1367, 1368), (1346, 1345, 1360, 1361), (1354, 1353, 1368, 1369), (1347, 1346, 1361, 1362), (1355, 1354, 1369, 1370), (1348, 1347, 1362, 1363), (1341, 1235, 1356), (1039, 1355, 1370), (1349, 1348, 1363, 1364), (1342, 1341, 1356, 1357), (1350, 1349, 1364, 1365), (1343, 1342, 1357, 1358), (1351, 1350, 1365, 1366), (1344, 1343, 1358, 1359), (1356, 1235, 1371), (1039, 1370, 1385), (1364, 1363, 1378, 1379), (1357, 1356, 1371, 1372), (1365, 1364, 1379, 1380), (1358, 1357, 1372, 1373), (1366, 1365, 1380, 1381), (1359, 1358, 1373, 1374), (1367, 1366, 1381, 1382), (1360, 1359, 1374, 1375), (1368, 1367, 1382, 1383), (1361, 1360, 1375, 1376), (1369, 1368, 1383, 1384), (1362, 1361, 1376, 1377), (1370, 1369, 1384, 1385), (1363, 1362, 1377, 1378), (1375, 1374, 1389, 1390), (1383, 1382, 1397, 1398), (1376, 1375, 1390, 1391), (1384, 1383, 1398, 1399), (1377, 1376, 1391, 1392), (1385, 1384, 1399, 1400), (1378, 1377, 1392, 1393), (1371, 1235, 1386), (1039, 1385, 1400), (1379, 1378, 1393, 1394), (1372, 1371, 1386, 1387), (1380, 1379, 1394, 1395), (1373, 1372, 1387, 1388), (1381, 1380, 1395, 1396), (1374, 1373, 1388, 1389), (1382, 1381, 1396, 1397), (1394, 1393, 1408, 1409), (1387, 1386, 1401, 1402), (1395, 1394, 1409, 1410), (1388, 1387, 1402, 1403), (1396, 1395, 1410, 1411), (1389, 1388, 1403, 1404), (1397, 1396, 1411, 1412), (1390, 1389, 1404, 1405), (1398, 1397, 1412, 1413), (1391, 1390, 1405, 1406), (1399, 1398, 1413, 1414), (1392, 1391, 1406, 1407), (1400, 1399, 1414, 1415), (1393, 1392, 1407, 1408), (1386, 1235, 1401), (1039, 1400, 1415), (1413, 1412, 1427, 1428), (1406, 1405, 1420, 1421), (1414, 1413, 1428, 1429), (1407, 1406, 1421, 1422), (1415, 1414, 1429, 1430), (1408, 1407, 1422, 1423), (1401, 1235, 1416), (1039, 1415, 1430), (1409, 1408, 1423, 1424), (1402, 1401, 1416, 1417), (1410, 1409, 1424, 1425), (1403, 1402, 1417, 1418), (1411, 1410, 1425, 1426), (1404, 1403, 1418, 1419), (1412, 1411, 1426, 1427), (1405, 1404, 1419, 1420), (1425, 1424, 1439, 1440), (1418, 1417, 1432, 1433), (1426, 1425, 1440, 1441), (1419, 1418, 1433, 1434), (1427, 1426, 1441, 1442), (1420, 1419, 1434, 1435), (1428, 1427, 1442, 1443), (1421, 1420, 1435, 1436), (1429, 1428, 1443, 1444), (1422, 1421, 1436, 1437), (1430, 1429, 1444, 1445), (1423, 1422, 1437, 1438), (1416, 1235, 1431), (1039, 1430, 1445), (1424, 1423, 1438, 1439), (1417, 1416, 1431, 1432)])
me_sphere_001.polygons.foreach_set('material_index', [0, 0, 0, 0, 0, 0, 0, 0, 0, 0, 0, 0, 0, 0, 0, 0, 0, 0, 0, 0, 0, 0, 0, 0, 0, 0, 0, 0, 0, 0, 0, 0, 0, 0, 0, 0, 0, 0, 0, 0, 0, 0, 0, 0, 0, 0, 0, 0, 0, 0, 0, 0, 0, 0, 0, 0, 0, 0, 0, 0, 0, 0, 0, 0, 0, 0, 0, 0, 0, 0, 0, 0, 0, 0, 0, 0, 0, 0, 0, 0, 0, 0, 0, 0, 0, 0, 0, 0, 0, 0, 0, 0, 0, 0, 0, 0, 0, 0, 0, 0, 0, 0, 0, 0, 0, 0, 0, 0, 0, 0, 0, 0, 0, 0, 0, 0, 0, 0, 0, 0, 0, 0, 0, 0, 0, 0, 0, 0, 0, 0, 0, 0, 0, 0, 0, 0, 0, 0, 0, 0, 0, 0, 0, 0, 0, 0, 0, 0, 0, 0, 0, 0, 0, 0, 0, 0, 0, 0, 0, 0, 0, 0, 0, 0, 0, 0, 0, 0, 0, 0, 0, 0, 0, 0, 0, 0, 0, 0, 0, 0, 0, 0, 0, 0, 0, 0, 0, 0, 0, 0, 0, 0, 0, 0, 0, 0, 0, 0, 0, 0, 0, 0, 0, 0, 0, 0, 0, 0, 0, 0, 0, 0, 0, 0, 0, 0, 0, 0, 0, 0, 0, 0, 0, 0, 0, 0, 0, 0, 0, 0, 0, 0, 0, 0, 0, 0, 0, 0, 0, 0, 0, 0, 0, 0, 0, 0, 0, 0, 0, 0, 0, 0, 0, 0, 0, 0, 0, 0, 0, 0, 0, 0, 0, 0, 0, 0, 0, 0, 0, 0, 0, 0, 0, 0, 0, 0, 0, 0, 0, 0, 0, 0, 0, 0, 0, 0, 0, 0, 0, 0, 0, 0, 0, 0, 0, 0, 0, 0, 0, 0, 0, 0, 0, 0, 0, 0, 0, 0, 0, 0, 0, 0, 0, 0, 0, 0, 0, 0, 0, 0, 0, 0, 0, 0, 0, 0, 0, 0, 0, 0, 0, 0, 0, 0, 0, 0, 0, 0, 0, 0, 0, 0, 0, 0, 0, 0, 0, 0, 0, 0, 0, 0, 0, 0, 0, 0, 0, 0, 0, 0, 0, 0, 0, 0, 0, 0, 0, 0, 0, 0, 0, 0, 0, 0, 0, 0, 0, 0, 0, 0, 0, 0, 0, 0, 0, 0, 0, 0, 0, 0, 0, 0, 0, 0, 0, 0, 0, 0, 0, 0, 0, 0, 0, 0, 0, 0, 0, 0, 0, 0, 0, 0, 0, 0, 0, 0, 0, 0, 0, 0, 0, 0, 0, 0, 0, 0, 0, 0, 0, 0, 0, 0, 0, 0, 0, 0, 0, 0, 0, 0, 0, 0, 0, 0, 0, 0, 0, 0, 0, 0, 0, 0, 0, 0, 0, 0, 0, 0, 0, 0, 0, 0, 0, 0, 0, 0, 0, 0, 0, 0, 0, 0, 0, 0, 0, 0, 0, 0, 0, 0, 0, 0, 0, 0, 0, 0, 0, 0, 0, 0, 0, 0, 0, 0, 0, 0, 0, 0, 0, 0, 0, 0, 0, 0, 0, 0, 0, 0, 0, 0, 0, 0, 1, 1, 1, 1, 1, 1, 1, 1, 1, 1, 1, 1, 1, 1, 1, 1, 1, 1, 1, 1, 1, 1, 1, 1, 1, 1, 1, 1, 1, 1, 1, 1, 1, 1, 1, 1, 1, 1, 1, 1, 1, 1, 1, 1, 1, 1, 1, 1, 1, 1, 1, 1, 1, 1, 1, 1, 1, 1, 1, 1, 1, 1, 1, 1, 1, 1, 1, 1, 1, 1, 1, 1, 1, 1, 1, 1, 1, 1, 1, 1, 1, 1, 1, 1, 1, 1, 1, 1, 1, 1, 1, 1, 1, 1, 1, 1, 1, 1, 1, 1, 1, 1, 1, 1, 1, 1, 1, 1, 1, 1, 1, 1, 1, 1, 1, 1, 1, 1, 1, 1, 1, 1, 1, 1, 1, 1, 1, 1, 1, 1, 1, 1, 1, 1, 1, 1, 1, 1, 1, 1, 1, 1, 1, 1, 1, 1, 1, 1, 1, 1, 1, 1, 1, 1, 1, 1, 1, 1, 1, 1, 1, 1, 1, 1, 1, 1, 1, 1, 1, 1, 1, 1, 1, 1, 1, 1, 1, 1, 1, 1, 1, 1, 1, 1, 1, 1, 1, 1, 1, 1, 1, 1, 1, 1, 1, 1, 1, 1, 1, 1, 1, 1, 1, 1, 1, 1, 1, 1, 1, 1, 1, 1, 1, 1, 1, 1, 1, 1, 1, 1, 1, 1, 1, 1, 1, 1, 1, 1, 1, 1, 1, 1, 1, 1, 1, 1, 1, 1, 1, 1, 1, 1, 1, 1, 1, 1, 1, 1, 1, 1, 1, 1, 1, 1, 1, 1, 1, 1, 1, 1, 1, 1, 1, 1, 1, 1, 1, 1, 1, 1, 1, 1, 1, 1, 1, 1, 1, 1, 1, 1, 1, 1, 1, 1, 1, 1, 1, 1, 1, 1, 1, 1, 1, 1, 1, 1, 1, 1, 1, 1, 1, 1, 1, 1, 1, 1, 1, 1, 1, 1, 1, 1, 1, 1, 1, 1, 1, 1, 1, 1, 1, 1, 1, 1, 1, 1, 1, 1, 1, 1, 1, 1, 1, 1, 1, 1, 1, 1, 1, 1, 1, 1, 1, 1, 1, 1, 1, 1, 1, 1, 1, 1, 1, 1, 1, 1, 1, 1, 1, 1, 1, 1, 1, 1, 1, 1, 1, 1, 1, 1, 1, 1, 1, 1, 1, 1, 1, 1, 1, 1, 1, 1, 1, 1, 1, 1, 1, 1, 1, 1, 1, 1, 1, 1, 1, 1, 1, 1, 1, 1, 1, 1, 1, 1, 1, 1, 1, 1, 1, 1, 1, 1, 1, 1, 1, 1, 1, 1, 1, 1, 1, 1, 1, 1, 1, 1, 1, 1, 1, 1, 1, 1, 1, 1, 1, 1, 1, 1, 1, 1, 1, 1, 1, 1, 1, 1, 1, 1, 1, 1, 1, 1, 1, 1, 1, 1, 1, 1, 1, 1, 1, 1, 1, 1, 1, 1, 1, 1, 1, 1, 1, 1, 1, 1, 1, 1, 1, 1, 1, 1, 1, 1, 1, 1, 1, 1, 1, 1, 1, 1, 1, 1, 1, 1, 1, 1, 1, 1, 1, 1, 1, 1, 1, 1, 1, 1, 1, 1, 1, 1, 1, 1, 2, 2, 2, 2, 2, 2, 2, 2, 2, 2, 2, 2, 2, 2, 2, 2, 2, 2, 2, 2, 2, 2, 2, 2, 2, 2, 2, 2, 2, 2, 2, 2, 2, 2, 2, 2, 2, 2, 2, 2, 2, 2, 2, 2, 2, 2, 2, 2, 2, 2, 2, 2, 2, 2, 2, 2, 2, 2, 2, 2, 2, 2, 2, 2, 2, 2, 2, 2, 2, 2, 2, 2, 2, 2, 2, 2, 2, 2, 2, 2, 2, 2, 2, 2, 2, 2, 2, 2, 2, 2, 2, 2, 2, 2, 2, 2, 2, 2, 2, 2, 2, 2, 2, 2, 2, 2, 2, 2, 2, 2, 2, 2, 2, 2, 2, 2, 2, 2, 2, 2, 2, 2, 2, 2, 2, 2, 2, 2, 2, 2, 2, 2, 2, 2, 2, 2, 2, 2, 2, 2, 2, 2, 2, 2, 2, 2, 2, 2, 2, 2, 2, 2, 2, 2, 2, 2, 2, 2, 2, 2, 2, 2, 2, 2, 2, 2, 2, 2, 2, 2, 2, 2, 2, 2, 2, 2, 2, 2, 2, 2, 2, 2, 2, 2, 2, 2, 2, 2, 2, 2, 2, 2, 2, 2, 2, 2, 2, 2, 2, 2, 2, 2, 2, 2, 2, 2, 2, 2, 2, 2, 2, 2, 2, 2, 2, 2, 2, 2, 2, 2, 2, 2, 2, 2, 2, 2, 2, 2, 2, 2, 2, 2, 2, 2, 2, 2, 2, 2, 2, 2, 2, 2, 2, 2, 2, 2, 2, 2, 2, 2, 2, 2, 2, 2, 2, 2, 2, 2, 2, 2, 2, 2, 2, 2, 2, 2, 2, 2, 2, 2, 2, 2, 2, 2, 2, 2, 2, 2, 2, 2, 2, 2, 2, 2, 2, 2, 2, 2, 2, 2, 2, 2, 2, 2, 2, 2, 2, 2, 2, 2, 2, 2, 2, 2, 2, 2, 2, 2, 2, 2, 2, 2, 2, 2, 2, 2, 2, 2, 2, 2, 2, 2, 2, 2, 2, 2, 2, 2, 2, 2, 2, 2, 2, 2, 2, 2, 2, 2, 2, 2, 2, 2, 2, 2, 2, 2, 2, 2, 2, 2, 2, 2, 2, 2, 2, 2, 2, 2, 2, 2, 2, 2, 2, 2, 2, 2, 2, 2, 2, 2, 2, 2, 2, 2, 2, 2, 2, 2, 2, 2, 2, 2, 2, 2, 2, 2, 2, 2, 2, 2, 2, 2, 2, 2, 2, 2, 2, 2, 2, 2, 2, 2, 2, 2, 2, 2, 2, 2, 2, 2, 2, 2, 2, 2, 2, 2, 2, 2, 2, 2, 2, 2, 2, 2, 2, 2, 2, 2, 2, 2, 2, 2, 2, 2, 2, 2, 2, 2, 2, 2, 2, 2, 2, 2, 2, 2, 2, 2, 2, 2, 2, 2, 2, 2, 2, 2, 2, 2, 2, 2, 2, 2, 2, 2, 2, 2, 2, 2, 2, 2, 2, 2, 2, 2, 2, 2, 2, 2, 2, 2, 2, 2, 2, 2, 2, 2, 2, 2, 2, 2, 2, 2, 2, 2, 2, 2, 2, 2, 2, 2, 2, 2, 2, 2, 2, 2, 2, 2, 2, 2, 2, 2])
me_sphere_001.materials.append(mat_material_003)
me_sphere_001.materials.append(mat_material_002)
me_sphere_001.materials.append(mat_material_001)
me_sphere_001.use_remesh_preserve_volume = False
me_sphere_001.use_remesh_preserve_attributes = False
me_sphere_001.use_mirror_vertex_groups = False
me_sphere_001.update()
me_plane_001 = bpy.data.meshes.new('Plane.001')
me_plane_001.from_pydata([(-1.0, -1.0, 0.0), (1.0, -1.0, 0.0), (-1.0, 1.0, 0.0), (1.0, 1.0, 0.0)], [], [(0, 1, 3, 2)])
_uv = me_plane_001.uv_layers.new(name='UVMap')
_uv.uv.foreach_set('vector', [0.0001, 9.998e-05, 0.9999, 9.998e-05, 0.9999, 0.9999, 9.998e-05, 0.9999])
me_plane_001.materials.append(mat_material_014)
me_plane_001.use_remesh_preserve_volume = False
me_plane_001.use_remesh_preserve_attributes = False
me_plane_001.use_mirror_vertex_groups = False
me_plane_001.update()
me_cube_001 = bpy.data.meshes.new('Cube.001')
me_cube_001.from_pydata([(-1.0, -1.0, -1.0), (-1.0, -1.0, 1.0), (-1.0, 1.0, -1.0), (-1.0, 1.0, 1.0), (1.0, -1.0, -1.0), (1.0, -1.0, 1.0), (1.0, 1.0, -1.0), (1.0, 1.0, 1.0)], [], [(0, 1, 3, 2), (2, 3, 7, 6), (6, 7, 5, 4), (4, 5, 1, 0), (2, 6, 4, 0), (7, 3, 1, 5)])
me_cube_001.use_remesh_preserve_volume = False
me_cube_001.use_remesh_preserve_attributes = False
me_cube_001.use_mirror_vertex_groups = False
me_cube_001.update()
me_cube_002 = bpy.data.meshes.new('Cube.002')
me_cube_002.from_pydata([(-1.0, -1.0, -1.0), (-1.0, -1.0, 1.0), (-1.0, 1.0, -1.0), (-1.0, 1.0, 1.0), (1.0, -1.0, -1.0), (1.0, -1.0, 1.0), (1.0, 1.0, -1.0), (1.0, 1.0, 1.0)], [], [(0, 1, 3, 2), (2, 3, 7, 6), (6, 7, 5, 4), (4, 5, 1, 0), (2, 6, 4, 0), (7, 3, 1, 5)])
me_cube_002.use_remesh_preserve_volume = False
me_cube_002.use_remesh_preserve_attributes = False
me_cube_002.use_mirror_vertex_groups = False
me_cube_002.update()
me_cube_003 = bpy.data.meshes.new('Cube.003')
me_cube_003.from_pydata([(-1.0, -1.0, -1.0), (-1.0, -1.0, 1.0), (-1.0, 1.0, -1.0), (-1.0, 1.0, 1.0), (1.0, -1.0, -1.0), (1.0, -1.0, 1.0), (1.0, 1.0, -1.0), (1.0, 1.0, 1.0)], [], [(0, 1, 3, 2), (2, 3, 7, 6), (6, 7, 5, 4), (4, 5, 1, 0), (2, 6, 4, 0), (7, 3, 1, 5)])
me_cube_003.use_remesh_preserve_volume = False
me_cube_003.use_remesh_preserve_attributes = False
me_cube_003.use_mirror_vertex_groups = False
me_cube_003.update()
me_cube_008 = bpy.data.meshes.new('Cube.008')
me_cube_008.from_pydata([(-1.0, -1.0, -1.0), (-1.0, -1.0, 1.0), (-1.0, 1.0, -1.0), (-1.0, 1.0, 1.0), (1.0, -1.0, -1.0), (1.0, -1.0, 1.0), (1.0, 1.0, -1.0), (1.0, 1.0, 1.0)], [], [(0, 1, 3, 2), (2, 3, 7, 6), (6, 7, 5, 4), (4, 5, 1, 0), (2, 6, 4, 0), (7, 3, 1, 5)])
me_cube_008.use_remesh_preserve_volume = False
me_cube_008.use_remesh_preserve_attributes = False
me_cube_008.use_mirror_vertex_groups = False
me_cube_008.update()
me_cylinder = bpy.data.meshes.new('Cylinder')
me_cylinder.from_pydata([(0.0, 0.08261, -0.353), (0.0, 0.08261, 0.353), (0.01612, 0.08103, -0.353), (0.01612, 0.08103, 0.353), (0.03161, 0.07633, -0.353), (0.03161, 0.07633, 0.353), (0.0459, 0.06869, -0.353), (0.0459, 0.06869, 0.353), (0.05842, 0.05842, -0.353), (0.05842, 0.05842, 0.353), (0.06869, 0.0459, -0.353), (0.06869, 0.0459, 0.353), (0.07633, 0.03161, -0.353), (0.07633, 0.03161, 0.353), (0.08103, 0.01612, -0.353), (0.08103, 0.01612, 0.353), (0.08261, 6.237e-09, -0.353), (0.08261, 6.237e-09, 0.353), (0.08103, -0.01612, -0.353), (0.08103, -0.01612, 0.353), (0.07633, -0.03161, -0.353), (0.07633, -0.03161, 0.353), (0.06869, -0.0459, -0.353), (0.06869, -0.0459, 0.353), (0.05842, -0.05842, -0.353), (0.05842, -0.05842, 0.353), (0.0459, -0.06869, -0.353), (0.0459, -0.06869, 0.353), (0.03161, -0.07633, -0.353), (0.03161, -0.07633, 0.353), (0.01612, -0.08103, -0.353), (0.01612, -0.08103, 0.353), (-2.692e-08, -0.08261, -0.353), (-2.692e-08, -0.08261, 0.353), (-0.01612, -0.08103, -0.353), (-0.01612, -0.08103, 0.353), (-0.03161, -0.07633, -0.353), (-0.03161, -0.07633, 0.353), (-0.0459, -0.06869, -0.353), (-0.0459, -0.06869, 0.353), (-0.05842, -0.05842, -0.353), (-0.05842, -0.05842, 0.353), (-0.06869, -0.0459, -0.353), (-0.06869, -0.0459, 0.353), (-0.07633, -0.03161, -0.353), (-0.07633, -0.03161, 0.353), (-0.08103, -0.01612, -0.353), (-0.08103, -0.01612, 0.353), (-0.08261, 7.977e-08, -0.353), (-0.08261, 7.977e-08, 0.353), (-0.08103, 0.01612, -0.353), (-0.08103, 0.01612, 0.353), (-0.07633, 0.03162, -0.353), (-0.07633, 0.03162, 0.353), (-0.06869, 0.0459, -0.353), (-0.06869, 0.0459, 0.353), (-0.05842, 0.05842, -0.353), (-0.05842, 0.05842, 0.353), (-0.0459, 0.06869, -0.353), (-0.0459, 0.06869, 0.353), (-0.03161, 0.07633, -0.353), (-0.03161, 0.07633, 0.353), (-0.01612, 0.08103, -0.353), (-0.01612, 0.08103, 0.353)], [], [(0, 1, 3, 2), (2, 3, 5, 4), (4, 5, 7, 6), (6, 7, 9, 8), (8, 9, 11, 10), (10, 11, 13, 12), (12, 13, 15, 14), (14, 15, 17, 16), (16, 17, 19, 18), (18, 19, 21, 20), (20, 21, 23, 22), (22, 23, 25, 24), (24, 25, 27, 26), (26, 27, 29, 28), (28, 29, 31, 30), (30, 31, 33, 32), (32, 33, 35, 34), (34, 35, 37, 36), (36, 37, 39, 38), (38, 39, 41, 40), (40, 41, 43, 42), (42, 43, 45, 44), (44, 45, 47, 46), (46, 47, 49, 48), (48, 49, 51, 50), (50, 51, 53, 52), (52, 53, 55, 54), (54, 55, 57, 56), (56, 57, 59, 58), (58, 59, 61, 60), (3, 1, 63, 61, 59, 57, 55, 53, 51, 49, 47, 45, 43, 41, 39, 37, 35, 33, 31, 29, 27, 25, 23, 21, 19, 17, 15, 13, 11, 9, 7, 5), (60, 61, 63, 62), (62, 63, 1, 0), (0, 2, 4, 6, 8, 10, 12, 14, 16, 18, 20, 22, 24, 26, 28, 30, 32, 34, 36, 38, 40, 42, 44, 46, 48, 50, 52, 54, 56, 58, 60, 62)])
me_cylinder.materials.append(mat_material_018)
me_cylinder.use_remesh_preserve_volume = False
me_cylinder.use_remesh_preserve_attributes = False
me_cylinder.use_mirror_vertex_groups = False
me_cylinder.update()

# ---- objects
ob_cube = bpy.data.objects.new('Cube', me_cube)
ob_empty = bpy.data.objects.new('Empty', None)
ob_cursorwall = bpy.data.objects.new('Cursorwall', me_plane_003)
ob_camera = bpy.data.objects.new('Camera', cam_camera_001)
ob_ufo = bpy.data.objects.new('UFO', me_sphere_001)
ob_lamp = bpy.data.objects.new('Lamp', light_lamp)
ob_movecursor = bpy.data.objects.new('movecursor', me_plane_001)
ob_cube_001 = bpy.data.objects.new('Cube.001', me_cube_001)
ob_cube_002 = bpy.data.objects.new('Cube.002', me_cube_002)
ob_cube_003 = bpy.data.objects.new('Cube.003', me_cube_003)
ob_cube_004 = bpy.data.objects.new('Cube.004', me_cube_008)
ob_beam = bpy.data.objects.new('Beam', me_cylinder)

# ---- transforms, parenting, visibility, modifiers, constraints
ob_cube.location = (-0.08985, -4.494, 5.632)
ob_cube.scale = (0.5368, 0.5368, 0.5368)
ob_cube.lineart.crease_threshold = 0.0
ob_empty.location = (0.0, 0.0, 0.2353)
ob_empty.scale = (1.0, 1.0, 4.34)
ob_empty.empty_image_offset = (0.0, 0.0)
ob_empty.lineart.crease_threshold = 0.0
ob_cursorwall.location = (-3.599, 0.2947, 2.475)
ob_cursorwall.rotation_euler = (-0.0, 1.571, 0.0)
ob_cursorwall.scale = (5.2, -9.327, 1.0)
ob_cursorwall.hide_render = True
ob_cursorwall.lineart.crease_threshold = 0.0
ob_camera.location = (16.45, 0.2103, 2.364)
ob_camera.rotation_euler = (1.571, -4.371e-08, 1.571)
ob_camera.lineart.crease_threshold = 0.0
ob_ufo.location = (-0.1057, 0.001203, -0.5421)
ob_ufo.scale = (0.479, 0.479, 0.479)
ob_ufo.lineart.crease_threshold = 0.0
_m = ob_ufo.modifiers.new('Subsurf', 'SUBSURF')
_m.uv_smooth = 'PRESERVE_CORNERS'
_m.quality = 2
_m.show_only_control_edges = False
ob_lamp.location = (19.36, 1.005, 18.65)
ob_lamp.rotation_euler = (0.6503, 0.05522, 1.866)
ob_lamp.lock_rotations_4d = False
ob_lamp.empty_display_type = 'ARROWS'
ob_lamp.color = (0.0, 0.0, 0.0, 0.0)
ob_lamp.lineart.crease_threshold = 0.0
ob_movecursor.location = (-0.05002, -0.01754, 3.857)
ob_movecursor.rotation_euler = (1.571, -4.371e-08, 1.571)
ob_movecursor.scale = (0.5786, 0.5786, 0.5786)
ob_movecursor.hide_render = True
ob_movecursor.lineart.crease_threshold = 0.0
ob_cube_001.location = (-0.08985, 0.00354, 5.632)
ob_cube_001.scale = (0.5368, 0.5368, 0.5368)
ob_cube_001.lineart.crease_threshold = 0.0
ob_cube_002.location = (-0.08985, 4.385, 5.632)
ob_cube_002.scale = (0.5368, 0.5368, 0.5368)
ob_cube_002.lineart.crease_threshold = 0.0
ob_cube_003.location = (-0.08985, -2.445, 3.436)
ob_cube_003.scale = (0.5368, 0.5368, 0.5368)
ob_cube_003.lineart.crease_threshold = 0.0
ob_cube_004.location = (-0.08985, 2.233, 3.665)
ob_cube_004.scale = (0.5368, 0.5368, 0.5368)
ob_cube_004.lineart.crease_threshold = 0.0
ob_beam.location = (0.0, 0.0, 1.946)
ob_beam.lineart.crease_threshold = 0.0

# ---- collection membership
col_collection_1_003.objects.link(ob_cube)
col_collection_1_003.objects.link(ob_empty)
col_collection_1_003.objects.link(ob_cursorwall)
col_collection_1_003.objects.link(ob_camera)
col_collection_1_003.objects.link(ob_ufo)
col_collection_1_003.objects.link(ob_lamp)
col_collection_1_003.objects.link(ob_movecursor)
col_collection_1_003.objects.link(ob_cube_001)
col_collection_1_003.objects.link(ob_cube_002)
col_collection_1_003.objects.link(ob_cube_003)
col_collection_1_003.objects.link(ob_cube_004)
col_collection_2.objects.link(ob_beam)

# ---- scene / render settings (as saved in the file)
scene.camera = ob_camera
scene.frame_start = 1; scene.frame_end = 250; scene.frame_set(20)
scene.render.engine = 'BLENDER_EEVEE_NEXT'
scene.render.resolution_percentage = 50
scene.render.dither_intensity = 0.0
scene.cycles.use_denoising = False
scene.cycles.samples = 128
scene.cycles.sampling_pattern = 'TABULATED_SOBOL'
scene.cycles.light_sampling_threshold = 0.0
scene.cycles.use_adaptive_sampling = False
scene.cycles.use_light_tree = False
scene.cycles.blur_glossy = 0.0
scene.cycles.sample_clamp_indirect = 0.0
scene.view_settings.view_transform = 'Standard'
bpy.context.view_layer.update()
